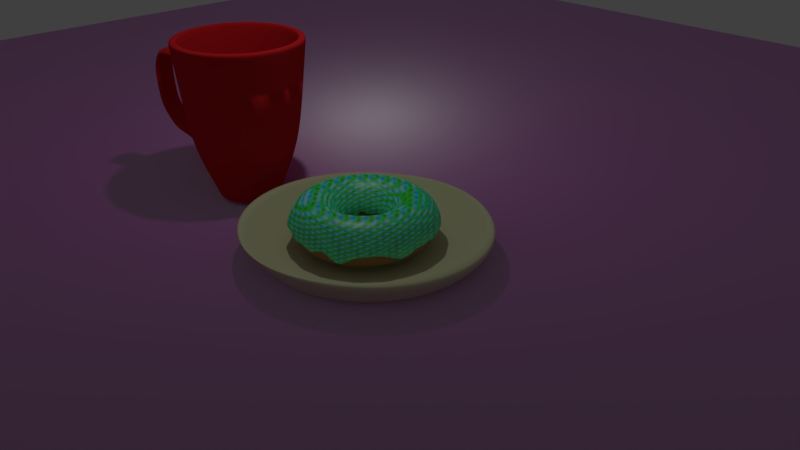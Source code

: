 # Source: untitled5.blend  (saved by Blender 2.79.0; exported with 4.5.12 LTS)
import bpy
from mathutils import Matrix  # noqa: F401  (used for matrix-valued properties, if any)

bpy.ops.wm.read_factory_settings(use_empty=True)
scene = bpy.context.scene
scene.name = 'Scene'

# ---- collections
col_collection_1 = bpy.data.collections.new('Collection 1'); scene.collection.children.link(col_collection_1)
col_collection_2 = bpy.data.collections.new('Collection 2'); scene.collection.children.link(col_collection_2)
col_collection_3 = bpy.data.collections.new('Collection 3'); scene.collection.children.link(col_collection_3)

# ---- images (referenced by path relative to the original .blend; pixels are not part of the script)
import os
ASSET_DIR = os.environ.get("B2B_ASSET_DIR", "")  # directory of the original .blend (textures are referenced by path, not embedded)
HERE = os.path.dirname(os.path.abspath(__file__))  # packed textures are extracted next to this script under _unpacked/

def load_image(name, relpath, width, height, colorspace="sRGB"):
    """Load a texture the original file referenced (path relative to the .blend, or extracted next to this script)."""
    p = next((c for c in (os.path.join(HERE, relpath), os.path.join(ASSET_DIR, relpath)) if relpath and os.path.exists(c)), "")
    if p:
        img = bpy.data.images.load(p, check_existing=True)
        img.name = name
    else:  # same state as the original file: an image datablock whose file is absent (Cycles renders it pink)
        img = bpy.data.images.new(name, width, height)
        img.source = "FILE"
        img.filepath = "//" + (relpath or name)
    img.colorspace_settings.name = colorspace
    return img
img_wood_015_basecolor_jpg = load_image('Wood_015_basecolor.jpg', 'Downloads/Wood_015_basecolor.jpg', 1024, 1024, 'sRGB')
img_wood_015_normal_jpg = load_image('Wood_015_normal.jpg', 'Pictures/Wood_015_normal.jpg', 1024, 1024, 'Non-Color')
img_wood_015_roughness_jpg = load_image('Wood_015_roughness.jpg', 'Downloads/Wood_015_roughness.jpg', 1024, 1024, 'Non-Color')

# ---- materials (node trees are filled in below, after node groups)
mat_material_002 = bpy.data.materials.new('Material.002')
mat_material_002.alpha_threshold = 0.0
mat_material_002.roughness = 0.5
mat_material_001 = bpy.data.materials.new('Material.001')
mat_material_001.alpha_threshold = 0.0
mat_material_001.roughness = 0.5
mat_material_003 = bpy.data.materials.new('Material.003')
mat_material_003.alpha_threshold = 0.0
mat_material_003.roughness = 0.5
mat_material_007 = bpy.data.materials.new('Material.007')
mat_material_007.alpha_threshold = 0.0
mat_material_007.roughness = 0.5
mat_material = bpy.data.materials.new('Material')
mat_material.alpha_threshold = 0.0
mat_material.roughness = 0.5

# ---- material node trees
mat_material_002.use_nodes = True; mat_material_002.node_tree.nodes.clear()
_N = mat_material_002.node_tree.nodes; _L = mat_material_002.node_tree.links
n0 = _N.new('ShaderNodeOutputMaterial'); n0.name = 'Material Output'; n0.location = (460, 306)
n1 = _N.new('ShaderNodeMixShader'); n1.name = 'Mix Shader'; n1.location = (240, 326)
n1.inputs[0].default_value = 0.1
n2 = _N.new('ShaderNodeBsdfDiffuse'); n2.name = 'Diffuse BSDF'; n2.location = (20, 397)
n2.inputs[1].default_value = 0.25
n3 = _N.new('ShaderNodeBsdfAnisotropic'); n3.name = 'Glossy BSDF'; n3.location = (25, 238)
n3.distribution = 'GGX'
n3.inputs[1].default_value = 0.4472
n4 = _N.new('ShaderNodeTexMagic'); n4.name = 'Magic Texture'; n4.location = (-228, 341)
n4.inputs[1].default_value = 10.8
n4.inputs[2].default_value = 0.5
_L.new(n2.outputs[0], n1.inputs[1])
_L.new(n1.outputs[0], n0.inputs[0])
_L.new(n3.outputs[0], n1.inputs[2])
_L.new(n4.outputs[0], n2.inputs[0])
n0.is_active_output = True
mat_material_001.use_nodes = True; mat_material_001.node_tree.nodes.clear()
_N = mat_material_001.node_tree.nodes; _L = mat_material_001.node_tree.links
n0 = _N.new('ShaderNodeBsdfDiffuse'); n0.name = 'Diffuse BSDF'; n0.location = (10, 300)
n0.inputs[0].default_value = (0.8864, 0.4678, 0.214, 1.0)
n0.inputs[1].default_value = 0.375
n1 = _N.new('ShaderNodeMixShader'); n1.name = 'Mix Shader'; n1.location = (267, 311)
n2 = _N.new('ShaderNodeOutputMaterial'); n2.name = 'Material Output'; n2.location = (467, 324)
n2.width = 159
_L.new(n0.outputs[0], n1.inputs[1])
_L.new(n1.outputs[0], n2.inputs[0])
n2.is_active_output = True
mat_material_003.use_nodes = True; mat_material_003.node_tree.nodes.clear()
_N = mat_material_003.node_tree.nodes; _L = mat_material_003.node_tree.links
n0 = _N.new('ShaderNodeBsdfDiffuse'); n0.name = 'Diffuse BSDF'; n0.location = (10, 300)
n0.inputs[0].default_value = (0.8, 0.02118, 0.02715, 1.0)
n0.inputs[1].default_value = 0.225
n1 = _N.new('ShaderNodeBsdfAnisotropic'); n1.name = 'Glossy BSDF'; n1.location = (10, 146)
n1.distribution = 'GGX'
n1.inputs[0].default_value = (0.0, 0.0, 0.0, 1.0)
n1.inputs[1].default_value = 0.5477
n2 = _N.new('ShaderNodeOutputMaterial'); n2.name = 'Material Output'; n2.location = (479, 230)
n3 = _N.new('ShaderNodeMixShader'); n3.name = 'Mix Shader'; n3.location = (259, 274)
n3.inputs[0].default_value = 0.1
_L.new(n0.outputs[0], n3.inputs[1])
_L.new(n3.outputs[0], n2.inputs[0])
_L.new(n1.outputs[0], n3.inputs[2])
n2.is_active_output = True
mat_material_007.use_nodes = True; mat_material_007.node_tree.nodes.clear()
_N = mat_material_007.node_tree.nodes; _L = mat_material_007.node_tree.links
n0 = _N.new('ShaderNodeOutputMaterial'); n0.name = 'Material Output'; n0.location = (466, 309)
n1 = _N.new('ShaderNodeMixShader'); n1.name = 'Mix Shader'; n1.location = (246, 323)
n2 = _N.new('ShaderNodeTexImage'); n2.name = 'Image Texture'; n2.location = (-449, 474)
n2.width = 140
n2.image = img_wood_015_basecolor_jpg
n3 = _N.new('ShaderNodeTexImage'); n3.name = 'Image Texture.001'; n3.location = (-451, 193)
n3.width = 140
n3.image = img_wood_015_normal_jpg
n4 = _N.new('ShaderNodeBsdfAnisotropic'); n4.name = 'Glossy BSDF'; n4.location = (11, 260)
n4.distribution = 'GGX'
n4.inputs[1].default_value = 0.4472
n5 = _N.new('ShaderNodeNormalMap'); n5.name = 'Normal Map'; n5.location = (-234, 268)
n6 = _N.new('ShaderNodeTexImage'); n6.name = 'Image Texture.002'; n6.location = (-184, 82)
n6.width = 140
n6.image = img_wood_015_roughness_jpg
n7 = _N.new('ShaderNodeBsdfDiffuse'); n7.name = 'Diffuse BSDF'; n7.location = (-1, 415)
_L.new(n7.outputs[0], n1.inputs[1])
_L.new(n1.outputs[0], n0.inputs[0])
_L.new(n4.outputs[0], n1.inputs[2])
_L.new(n2.outputs[0], n7.inputs[0])
_L.new(n5.outputs[0], n7.inputs[2])
_L.new(n3.outputs[0], n5.inputs[1])
_L.new(n5.outputs[0], n4.inputs[4])
_L.new(n6.outputs[0], n7.inputs[1])
n0.is_active_output = True
mat_material.use_nodes = True; mat_material.node_tree.nodes.clear()
_N = mat_material.node_tree.nodes; _L = mat_material.node_tree.links
n0 = _N.new('ShaderNodeOutputMaterial'); n0.name = 'Material Output'; n0.location = (385, 300)
n1 = _N.new('ShaderNodeBsdfDiffuse'); n1.name = 'Diffuse BSDF'; n1.location = (10, 300)
n1.inputs[0].default_value = (0.7421, 0.7181, 0.4597, 1.0)
n1.inputs[1].default_value = 0.1833
n2 = _N.new('ShaderNodeMixShader'); n2.name = 'Mix Shader'; n2.location = (218, 222)
n2.inputs[0].default_value = 0.03636
n3 = _N.new('ShaderNodeBsdfAnisotropic'); n3.name = 'Glossy BSDF'; n3.location = (7, 150)
n3.distribution = 'GGX'
n3.inputs[0].default_value = (0.04499, 0.8, 0.01431, 1.0)
n3.inputs[1].default_value = 0.483
_L.new(n1.outputs[0], n2.inputs[1])
_L.new(n2.outputs[0], n0.inputs[0])
_L.new(n3.outputs[0], n2.inputs[2])
n0.is_active_output = True

# ---- world
world_world = bpy.data.worlds.new('World'); scene.world = world_world
world_world.color = (0.05088, 0.05088, 0.05088)
world_world.use_sun_shadow = False
world_world.sun_shadow_jitter_overblur = 0.0
world_world.cycles.sampling_method = 'MANUAL'

# ---- cameras
cam_camera = bpy.data.cameras.new('Camera')
cam_camera.clip_end = 100.0
cam_camera.lens = 35.0
cam_camera.sensor_width = 32.0
cam_camera.sensor_height = 18.0
cam_camera.ortho_scale = 7.314
cam_camera.dof.focus_distance = 0.0

# ---- lights
light_lamp = bpy.data.lights.new('Lamp', 'POINT')
light_lamp.transmission_factor = 0.0
light_lamp.cutoff_distance = 30.0
light_lamp.energy = 100.0
light_lamp.shadow_buffer_clip_start = 1.001
light_lamp.shadow_soft_size = 0.1
light_lamp.shadow_maximum_resolution = 0.006
light_lamp.use_absolute_resolution = True

# ---- meshes
me_torus_003 = bpy.data.meshes.new('Torus.003')
me_torus_003.from_pydata([(0.9046, 0.0001829, -0.01768), (0.877, 0.0002494, 0.05565), (0.7855, 0.0003497, 0.2378), (0.6386, 0.0003497, 0.2772), (0.4916, 0.0003497, 0.2378), (0.3628, 3.801e-05, 0.1277), (0.3389, 0.0002539, -0.02711), (0.8834, 0.1164, -0.06483), (0.8505, 0.1121, 0.1287), (0.7788, 0.1029, 0.2378), (0.6331, 0.08372, 0.2772), (0.4874, 0.06455, 0.2378), (0.3772, 0.04998, 0.08953), (0.3259, 0.04301, -0.09469), (0.8578, 0.23, -0.01645), (0.8417, 0.2258, 0.09197), (0.7587, 0.2037, 0.2378), (0.6168, 0.1657, 0.2772), (0.4749, 0.1276, 0.2378), (0.357, 0.0958, 0.0641), (0.3255, 0.08749, -0.0208), (0.832, 0.3448, -0.07536), (0.8108, 0.3362, 0.1057), (0.7257, 0.301, 0.2378), (0.5899, 0.2448, 0.2772), (0.4542, 0.1886, 0.2378), (0.3404, 0.1412, 0.0437), (0.3108, 0.129, -0.08138), (0.7637, 0.441, -0.003206), (0.7546, 0.4359, 0.1324), (0.6802, 0.3932, 0.2378), (0.553, 0.3197, 0.2772), (0.4257, 0.2463, 0.2378), (0.3303, 0.1911, 0.06097), (0.2896, 0.1675, -0.09262), (0.7067, 0.5424, -0.0849), (0.6892, 0.5291, 0.08364), (0.6231, 0.4786, 0.2378), (0.5066, 0.3892, 0.2772), (0.39, 0.2998, 0.2378), (0.2879, 0.221, 0.06811), (0.2666, 0.2048, -0.02006), (0.6429, 0.6433, -0.06568), (0.618, 0.6184, 0.1032), (0.5554, 0.5559, 0.2378), (0.4515, 0.452, 0.2772), (0.3476, 0.3481, 0.2378), (0.2659, 0.2663, 0.04813), (0.2348, 0.235, -0.06451), (0.5388, 0.7023, -0.04067), (0.5416, 0.7064, 0.08157), (0.4781, 0.6237, 0.2378), (0.3887, 0.5071, 0.2772), (0.2992, 0.3906, 0.2378), (0.2309, 0.3014, 0.1231), (0.2019, 0.2634, -0.07135), (0.4419, 0.7655, -0.04677), (0.4399, 0.7625, 0.1098), (0.3926, 0.6808, 0.2378), (0.3192, 0.5535, 0.2772), (0.2457, 0.4263, 0.2378), (0.183, 0.3172, 0.07751), (0.1653, 0.2865, -0.06077), (0.342, 0.8259, -0.05688), (0.3244, 0.7834, 0.1223), (0.3005, 0.7262, 0.2378), (0.2442, 0.5905, 0.2772), (0.188, 0.4548, 0.2378), (0.1431, 0.3461, 0.1001), (0.1307, 0.3163, -0.03884), (0.2394, 0.8943, -0.05844), (0.2222, 0.8297, 0.07108), (0.2031, 0.7593, 0.2378), (0.1651, 0.6173, 0.2772), (0.1271, 0.4754, 0.2378), (0.09776, 0.3657, 0.1152), (0.08784, 0.3287, -0.09395), (0.1155, 0.8774, -0.06666), (0.1102, 0.8376, 0.1192), (0.1023, 0.7793, 0.2378), (0.08317, 0.6336, 0.2772), (0.064, 0.488, 0.2378), (0.04761, 0.362, 0.1179), (0.04373, 0.3333, -0.0754), (-0.0001512, 0.9182, -0.03479), (-7.492e-06, 0.8393, 0.1303), (-0.0002019, 0.786, 0.2378), (-0.0002019, 0.6391, 0.2772), (-0.0002019, 0.4922, 0.2378), (-7.466e-08, 0.3602, 0.06572), (-7.68e-05, 0.3316, -0.0153), (-0.1162, 0.8822, -0.04933), (-0.1098, 0.8337, 0.09824), (-0.1028, 0.7793, 0.2378), (-0.08358, 0.6336, 0.2772), (-0.0644, 0.488, 0.2378), (-0.04928, 0.3735, 0.1008), (-0.04425, 0.3353, -0.06757), (-0.2378, 0.8872, -0.04752), (-0.2194, 0.8187, 0.07338), (-0.2035, 0.7593, 0.2378), (-0.1655, 0.6173, 0.2772), (-0.1275, 0.4754, 0.2378), (-0.09475, 0.3535, 0.1052), (-0.08712, 0.3249, -0.03787), (-0.337, 0.8135, -0.04964), (-0.3391, 0.8185, 0.09888), (-0.3009, 0.7262, 0.2378), (-0.2446, 0.5905, 0.2772), (-0.1884, 0.4548, 0.2378), (-0.1408, 0.3398, 0.0722), (-0.129, 0.3113, -0.0495), (-0.4605, 0.7976, -0.03617), (-0.42, 0.7274, 0.1046), (-0.393, 0.6808, 0.2378), (-0.3196, 0.5535, 0.2772), (-0.2461, 0.4263, 0.2378), (-0.1824, 0.3158, 0.07849), (-0.1643, 0.2846, -0.05542), (-0.5511, 0.7182, -0.04796), (-0.52, 0.6777, 0.1082), (-0.4785, 0.6237, 0.2378), (-0.3891, 0.5071, 0.2772), (-0.2996, 0.3906, 0.2378), (-0.2241, 0.2921, 0.06337), (-0.1998, 0.2604, -0.04655), (-0.6194, 0.6194, -0.0168), (-0.6163, 0.6164, 0.1166), (-0.5558, 0.5559, 0.2378), (-0.4519, 0.452, 0.2772), (-0.348, 0.3481, 0.2378), (-0.2553, 0.2553, 0.1084), (-0.2336, 0.2337, -0.05461), (-0.7207, 0.5532, -0.02337), (-0.6828, 0.524, 0.1039), (-0.6235, 0.4786, 0.2378), (-0.507, 0.3892, 0.2772), (-0.3904, 0.2998, 0.2378), (-0.297, 0.228, 0.1265), (-0.2584, 0.1983, -0.014), (-0.7663, 0.4425, -0.05063), (-0.7307, 0.4219, 0.07192), (-0.6806, 0.3932, 0.2378), (-0.5534, 0.3197, 0.2772), (-0.4262, 0.2463, 0.2378), (-0.32, 0.1848, 0.08155), (-0.2931, 0.1694, -0.02164), (-0.8245, 0.3416, -0.0466), (-0.7903, 0.3274, 0.09924), (-0.7261, 0.301, 0.2378), (-0.5903, 0.2448, 0.2772), (-0.4546, 0.1886, 0.2378), (-0.3472, 0.144, 0.08103), (-0.3102, 0.1286, -0.08584), (-0.8689, 0.233, -0.04866), (-0.8561, 0.2296, 0.1225), (-0.7591, 0.2037, 0.2378), (-0.6172, 0.1657, 0.2772), (-0.4753, 0.1276, 0.2378), (-0.3497, 0.09372, 0.07503), (-0.3286, 0.08828, -0.06455), (-0.8819, 0.1162, -0.04458), (-0.8656, 0.1142, 0.08243), (-0.7792, 0.1029, 0.2378), (-0.6335, 0.08372, 0.2772), (-0.4878, 0.06455, 0.2378), (-0.3742, 0.0495, 0.09069), (-0.3364, 0.04452, -0.08505), (-0.8847, 6.331e-05, -0.06755), (-0.842, 2.998e-05, 0.116), (-0.7859, 0.0003498, 0.2378), (-0.639, 0.0003498, 0.2772), (-0.492, 0.0003498, 0.2378), (-0.3661, 8.595e-05, 0.1189), (-0.3308, 0.0001205, -0.08033), (-0.896, -0.1178, -0.02746), (-0.8758, -0.115, 0.07127), (-0.7792, -0.1022, 0.2378), (-0.6335, -0.08303, 0.2772), (-0.4878, -0.06385, 0.2378), (-0.3581, -0.04713, 0.07086), (-0.3322, -0.04353, -0.09323), (-0.8624, -0.2309, -0.01818), (-0.8154, -0.2184, 0.09514), (-0.7591, -0.203, 0.2378), (-0.6172, -0.165, 0.2772), (-0.4753, -0.1269, 0.2378), (-0.3484, -0.09336, 0.1303), (-0.3255, -0.08697, -0.04578), (-0.8573, -0.3547, -0.02008), (-0.8064, -0.3337, 0.09074), (-0.7261, -0.3003, 0.2378), (-0.5903, -0.2441, 0.2772), (-0.4546, -0.1879, 0.2378), (-0.3332, -0.138, 0.05549), (-0.3016, -0.1249, -0.05954), (-0.8005, -0.4618, -0.032), (-0.7411, -0.4277, 0.1159), (-0.6806, -0.3925, 0.2378), (-0.5534, -0.319, 0.2772), (-0.4262, -0.2456, 0.2378), (-0.3173, -0.1831, 0.09325), (-0.2861, -0.165, -0.06019), (-0.698, -0.5356, -0.06311), (-0.6751, -0.5179, 0.0555), (-0.6235, -0.4779, 0.2378), (-0.507, -0.3885, 0.2772), (-0.3904, -0.2991, 0.2378), (-0.293, -0.2246, 0.04304), (-0.2632, -0.2018, -0.1033), (-0.6269, -0.6268, -0.04832), (-0.6208, -0.6204, 0.04962), (-0.5558, -0.5552, 0.2378), (-0.4519, -0.4513, 0.2772), (-0.348, -0.3474, 0.2378), (-0.2582, -0.2581, 0.05719), (-0.2348, -0.2345, -0.007249), (-0.5628, -0.7329, -0.06517), (-0.5357, -0.6977, 0.1283), (-0.4785, -0.623, 0.2378), (-0.3891, -0.5064, 0.2772), (-0.2996, -0.3899, 0.2378), (-0.2323, -0.3021, 0.1057), (-0.1998, -0.2602, -0.09289), (-0.4464, -0.7729, -0.02565), (-0.4257, -0.7371, 0.1137), (-0.393, -0.6801, 0.2378), (-0.3196, -0.5528, 0.2772), (-0.2461, -0.4256, 0.2378), (-0.1846, -0.3195, 0.07298), (-0.1645, -0.2848, -0.04379), (-0.344, -0.8301, -0.03077), (-0.3229, -0.7794, 0.09405), (-0.3009, -0.7255, 0.2378), (-0.2446, -0.5898, 0.2772), (-0.1884, -0.4541, 0.2378), (-0.1454, -0.3504, 0.04447), (-0.1279, -0.3083, -0.04613), (-0.2289, -0.8541, -0.09987), (-0.2169, -0.8095, 0.1124), (-0.2035, -0.7586, 0.2378), (-0.1655, -0.6166, 0.2772), (-0.1275, -0.4747, 0.2378), (-0.09905, -0.3687, 0.09348), (-0.08611, -0.3209, -0.1008), (-0.1147, -0.8714, -0.03303), (-0.1099, -0.8347, 0.1123), (-0.1028, -0.7786, 0.2378), (-0.08358, -0.6329, 0.2772), (-0.0644, -0.4873, 0.2378), (-0.04738, -0.3596, 0.1301), (-0.04385, -0.3321, -0.07368), (-2.512e-06, -0.8748, -0.06632), (-0.0001401, -0.8758, 0.04935), (-0.0002019, -0.7853, 0.2378), (-0.0002019, -0.6384, 0.2772), (-0.0002019, -0.4915, 0.2378), (-1.502e-05, -0.3619, 0.03217), (-5.449e-05, -0.329, -0.06649), (0.116, -0.8815, -0.09771), (0.1104, -0.8386, 0.09174), (0.1023, -0.7786, 0.2378), (0.08317, -0.6329, 0.2772), (0.064, -0.4873, 0.2378), (0.04944, -0.3765, 0.02345), (0.04319, -0.3285, -0.03638), (0.2287, -0.8534, -0.01059), (0.2225, -0.8305, 0.01646), (0.2031, -0.7586, 0.2378), (0.1651, -0.6166, 0.2772), (0.1271, -0.4747, 0.2378), (0.09588, -0.358, 0.04153), (0.08641, -0.3227, -0.02998), (0.3544, -0.8557, -0.0615), (0.323, -0.7797, 0.1062), (0.3005, -0.7255, 0.2378), (0.2442, -0.5898, 0.2772), (0.188, -0.4541, 0.2378), (0.1441, -0.348, 0.04652), (0.1248, -0.3014, -0.08698), (0.4661, -0.8073, -0.1553), (0.4341, -0.7519, 0.01946), (0.3926, -0.6801, 0.2378), (0.3192, -0.5528, 0.2772), (0.2457, -0.4256, 0.2378), (0.1851, -0.3206, 0.1093), (0.1709, -0.296, -0.06615), (0.5484, -0.7147, -0.08267), (0.5283, -0.6884, 0.07362), (0.4781, -0.623, 0.2378), (0.3887, -0.5064, 0.2772), (0.2992, -0.3899, 0.2378), (0.2326, -0.303, 0.08557), (0.2013, -0.2623, -0.1146), (0.6533, -0.6532, -0.02616), (0.6069, -0.6069, 0.09454), (0.5554, -0.5552, 0.2378), (0.4515, -0.4513, 0.2772), (0.3476, -0.3474, 0.2378), (0.2586, -0.2586, 0.1348), (0.2297, -0.2297, -0.0275), (0.7159, -0.5492, -0.03018), (0.6913, -0.5303, 0.03362), (0.6231, -0.4779, 0.2378), (0.5066, -0.3885, 0.2772), (0.39, -0.2991, 0.2378), (0.2949, -0.2262, 0.08023), (0.26, -0.1994, -0.009868), (0.7915, -0.4568, -0.01771), (0.7652, -0.4416, 0.1206), (0.6802, -0.3925, 0.2378), (0.553, -0.319, 0.2772), (0.4257, -0.2456, 0.2378), (0.3182, -0.1836, 0.09689), (0.2804, -0.1619, -0.01778), (0.8129, -0.3367, -0.06851), (0.7779, -0.3222, 0.03512), (0.7257, -0.3003, 0.2378), (0.5899, -0.2441, 0.2772), (0.4542, -0.1879, 0.2378), (0.3393, -0.1405, 0.07664), (0.3154, -0.1304, -0.05189), (0.8825, -0.2363, -0.113), (0.8498, -0.2275, 0.09591), (0.7587, -0.203, 0.2378), (0.6168, -0.165, 0.2772), (0.4749, -0.1269, 0.2378), (0.357, -0.09553, 0.04577), (0.3255, -0.08702, -0.06013), (0.8943, -0.1176, -0.1025), (0.8461, -0.1113, 0.1009), (0.7788, -0.1022, 0.2378), (0.6331, -0.08303, 0.2772), (0.4874, -0.06385, 0.2378), (0.3722, -0.04879, 0.09629), (0.3339, -0.04375, -0.0763)], [], [(0, 7, 8, 1), (1, 8, 9, 2), (2, 9, 10, 3), (3, 10, 11, 4), (4, 11, 12, 5), (5, 12, 13, 6), (7, 14, 15, 8), (8, 15, 16, 9), (9, 16, 17, 10), (10, 17, 18, 11), (11, 18, 19, 12), (12, 19, 20, 13), (14, 21, 22, 15), (15, 22, 23, 16), (16, 23, 24, 17), (17, 24, 25, 18), (18, 25, 26, 19), (19, 26, 27, 20), (21, 28, 29, 22), (22, 29, 30, 23), (23, 30, 31, 24), (24, 31, 32, 25), (25, 32, 33, 26), (26, 33, 34, 27), (28, 35, 36, 29), (29, 36, 37, 30), (30, 37, 38, 31), (31, 38, 39, 32), (32, 39, 40, 33), (33, 40, 41, 34), (35, 42, 43, 36), (36, 43, 44, 37), (37, 44, 45, 38), (38, 45, 46, 39), (39, 46, 47, 40), (40, 47, 48, 41), (42, 49, 50, 43), (43, 50, 51, 44), (44, 51, 52, 45), (45, 52, 53, 46), (46, 53, 54, 47), (47, 54, 55, 48), (49, 56, 57, 50), (50, 57, 58, 51), (51, 58, 59, 52), (52, 59, 60, 53), (53, 60, 61, 54), (54, 61, 62, 55), (56, 63, 64, 57), (57, 64, 65, 58), (58, 65, 66, 59), (59, 66, 67, 60), (60, 67, 68, 61), (61, 68, 69, 62), (63, 70, 71, 64), (64, 71, 72, 65), (65, 72, 73, 66), (66, 73, 74, 67), (67, 74, 75, 68), (68, 75, 76, 69), (70, 77, 78, 71), (71, 78, 79, 72), (72, 79, 80, 73), (73, 80, 81, 74), (74, 81, 82, 75), (75, 82, 83, 76), (77, 84, 85, 78), (78, 85, 86, 79), (79, 86, 87, 80), (80, 87, 88, 81), (81, 88, 89, 82), (82, 89, 90, 83), (84, 91, 92, 85), (85, 92, 93, 86), (86, 93, 94, 87), (87, 94, 95, 88), (88, 95, 96, 89), (89, 96, 97, 90), (91, 98, 99, 92), (92, 99, 100, 93), (93, 100, 101, 94), (94, 101, 102, 95), (95, 102, 103, 96), (96, 103, 104, 97), (98, 105, 106, 99), (99, 106, 107, 100), (100, 107, 108, 101), (101, 108, 109, 102), (102, 109, 110, 103), (103, 110, 111, 104), (105, 112, 113, 106), (106, 113, 114, 107), (107, 114, 115, 108), (108, 115, 116, 109), (109, 116, 117, 110), (110, 117, 118, 111), (112, 119, 120, 113), (113, 120, 121, 114), (114, 121, 122, 115), (115, 122, 123, 116), (116, 123, 124, 117), (117, 124, 125, 118), (119, 126, 127, 120), (120, 127, 128, 121), (121, 128, 129, 122), (122, 129, 130, 123), (123, 130, 131, 124), (124, 131, 132, 125), (126, 133, 134, 127), (127, 134, 135, 128), (128, 135, 136, 129), (129, 136, 137, 130), (130, 137, 138, 131), (131, 138, 139, 132), (133, 140, 141, 134), (134, 141, 142, 135), (135, 142, 143, 136), (136, 143, 144, 137), (137, 144, 145, 138), (138, 145, 146, 139), (140, 147, 148, 141), (141, 148, 149, 142), (142, 149, 150, 143), (143, 150, 151, 144), (144, 151, 152, 145), (145, 152, 153, 146), (147, 154, 155, 148), (148, 155, 156, 149), (149, 156, 157, 150), (150, 157, 158, 151), (151, 158, 159, 152), (152, 159, 160, 153), (154, 161, 162, 155), (155, 162, 163, 156), (156, 163, 164, 157), (157, 164, 165, 158), (158, 165, 166, 159), (159, 166, 167, 160), (161, 168, 169, 162), (162, 169, 170, 163), (163, 170, 171, 164), (164, 171, 172, 165), (165, 172, 173, 166), (166, 173, 174, 167), (168, 175, 176, 169), (169, 176, 177, 170), (170, 177, 178, 171), (171, 178, 179, 172), (172, 179, 180, 173), (173, 180, 181, 174), (175, 182, 183, 176), (176, 183, 184, 177), (177, 184, 185, 178), (178, 185, 186, 179), (179, 186, 187, 180), (180, 187, 188, 181), (182, 189, 190, 183), (183, 190, 191, 184), (184, 191, 192, 185), (185, 192, 193, 186), (186, 193, 194, 187), (187, 194, 195, 188), (189, 196, 197, 190), (190, 197, 198, 191), (191, 198, 199, 192), (192, 199, 200, 193), (193, 200, 201, 194), (194, 201, 202, 195), (196, 203, 204, 197), (197, 204, 205, 198), (198, 205, 206, 199), (199, 206, 207, 200), (200, 207, 208, 201), (201, 208, 209, 202), (203, 210, 211, 204), (204, 211, 212, 205), (205, 212, 213, 206), (206, 213, 214, 207), (207, 214, 215, 208), (208, 215, 216, 209), (210, 217, 218, 211), (211, 218, 219, 212), (212, 219, 220, 213), (213, 220, 221, 214), (214, 221, 222, 215), (215, 222, 223, 216), (217, 224, 225, 218), (218, 225, 226, 219), (219, 226, 227, 220), (220, 227, 228, 221), (221, 228, 229, 222), (222, 229, 230, 223), (224, 231, 232, 225), (225, 232, 233, 226), (226, 233, 234, 227), (227, 234, 235, 228), (228, 235, 236, 229), (229, 236, 237, 230), (231, 238, 239, 232), (232, 239, 240, 233), (233, 240, 241, 234), (234, 241, 242, 235), (235, 242, 243, 236), (236, 243, 244, 237), (238, 245, 246, 239), (239, 246, 247, 240), (240, 247, 248, 241), (241, 248, 249, 242), (242, 249, 250, 243), (243, 250, 251, 244), (245, 252, 253, 246), (246, 253, 254, 247), (247, 254, 255, 248), (248, 255, 256, 249), (249, 256, 257, 250), (250, 257, 258, 251), (252, 259, 260, 253), (253, 260, 261, 254), (254, 261, 262, 255), (255, 262, 263, 256), (256, 263, 264, 257), (257, 264, 265, 258), (259, 266, 267, 260), (260, 267, 268, 261), (261, 268, 269, 262), (262, 269, 270, 263), (263, 270, 271, 264), (264, 271, 272, 265), (266, 273, 274, 267), (267, 274, 275, 268), (268, 275, 276, 269), (269, 276, 277, 270), (270, 277, 278, 271), (271, 278, 279, 272), (273, 280, 281, 274), (274, 281, 282, 275), (275, 282, 283, 276), (276, 283, 284, 277), (277, 284, 285, 278), (278, 285, 286, 279), (280, 287, 288, 281), (281, 288, 289, 282), (282, 289, 290, 283), (283, 290, 291, 284), (284, 291, 292, 285), (285, 292, 293, 286), (287, 294, 295, 288), (288, 295, 296, 289), (289, 296, 297, 290), (290, 297, 298, 291), (291, 298, 299, 292), (292, 299, 300, 293), (294, 301, 302, 295), (295, 302, 303, 296), (296, 303, 304, 297), (297, 304, 305, 298), (298, 305, 306, 299), (299, 306, 307, 300), (301, 308, 309, 302), (302, 309, 310, 303), (303, 310, 311, 304), (304, 311, 312, 305), (305, 312, 313, 306), (306, 313, 314, 307), (308, 315, 316, 309), (309, 316, 317, 310), (310, 317, 318, 311), (311, 318, 319, 312), (312, 319, 320, 313), (313, 320, 321, 314), (315, 322, 323, 316), (316, 323, 324, 317), (317, 324, 325, 318), (318, 325, 326, 319), (319, 326, 327, 320), (320, 327, 328, 321), (322, 329, 330, 323), (323, 330, 331, 324), (324, 331, 332, 325), (325, 332, 333, 326), (326, 333, 334, 327), (327, 334, 335, 328), (329, 0, 1, 330), (330, 1, 2, 331), (331, 2, 3, 332), (332, 3, 4, 333), (333, 4, 5, 334), (334, 5, 6, 335)])
me_torus_003.polygons.foreach_set('use_smooth', [True] * 288)
me_torus_003.materials.append(mat_material_002)
me_torus_003.use_remesh_preserve_volume = False
me_torus_003.use_remesh_preserve_attributes = False
me_torus_003.use_mirror_vertex_groups = False
me_torus_003.update()
me_torus_001 = bpy.data.meshes.new('Torus.001')
me_torus_001.from_pydata([(0.9165, 0.0, 0.0), (0.8778, 0.0, 0.1444), (0.7721, 0.0, 0.2501), (0.6277, 0.0, 0.2888), (0.4834, 0.0, 0.2501), (0.3777, 0.0, 0.1444), (0.339, 0.0, 3.536e-17), (0.3777, 0.0, -0.1444), (0.4834, 0.0, -0.2501), (0.6277, 0.0, -0.2888), (0.7721, 0.0, -0.2501), (0.8778, 0.0, -0.1444), (0.9087, 0.1196, 0.0), (0.8703, 0.1146, 0.1444), (0.7655, 0.1008, 0.2501), (0.6224, 0.08194, 0.2888), (0.4792, 0.06309, 0.2501), (0.3744, 0.0493, 0.1444), (0.3361, 0.04425, 3.536e-17), (0.3744, 0.0493, -0.1444), (0.4792, 0.06309, -0.2501), (0.6224, 0.08194, -0.2888), (0.7655, 0.1008, -0.2501), (0.8703, 0.1146, -0.1444), (0.8853, 0.2372, 0.0), (0.8479, 0.2272, 0.1444), (0.7458, 0.1998, 0.2501), (0.6064, 0.1625, 0.2888), (0.4669, 0.1251, 0.2501), (0.3648, 0.09775, 0.1444), (0.3274, 0.08773, 3.536e-17), (0.3648, 0.09775, -0.1444), (0.4669, 0.1251, -0.2501), (0.6064, 0.1625, -0.2888), (0.7458, 0.1998, -0.2501), (0.8479, 0.2272, -0.1444), (0.8467, 0.3507, 0.0), (0.811, 0.3359, 0.1444), (0.7134, 0.2955, 0.2501), (0.58, 0.2402, 0.2888), (0.4466, 0.185, 0.2501), (0.3489, 0.1445, 0.1444), (0.3132, 0.1297, 3.536e-17), (0.3489, 0.1445, -0.1444), (0.4466, 0.185, -0.2501), (0.58, 0.2402, -0.2888), (0.7134, 0.2955, -0.2501), (0.811, 0.3359, -0.1444), (0.7937, 0.4583, 0.0), (0.7602, 0.4389, 0.1444), (0.6687, 0.3861, 0.2501), (0.5436, 0.3139, 0.2888), (0.4186, 0.2417, 0.2501), (0.3271, 0.1888, 0.1444), (0.2936, 0.1695, 3.536e-17), (0.3271, 0.1888, -0.1444), (0.4186, 0.2417, -0.2501), (0.5436, 0.3139, -0.2888), (0.6687, 0.3861, -0.2501), (0.7602, 0.4389, -0.1444), (0.7271, 0.5579, 0.0), (0.6964, 0.5344, 0.1444), (0.6126, 0.47, 0.2501), (0.498, 0.3821, 0.2888), (0.3835, 0.2943, 0.2501), (0.2996, 0.2299, 0.1444), (0.2689, 0.2064, 3.536e-17), (0.2996, 0.2299, -0.1444), (0.3835, 0.2943, -0.2501), (0.498, 0.3821, -0.2888), (0.6126, 0.47, -0.2501), (0.6964, 0.5344, -0.1444), (0.6481, 0.6481, 0.0), (0.6207, 0.6207, 0.1444), (0.546, 0.546, 0.2501), (0.4439, 0.4439, 0.2888), (0.3418, 0.3418, 0.2501), (0.2671, 0.2671, 0.1444), (0.2397, 0.2397, 3.536e-17), (0.2671, 0.2671, -0.1444), (0.3418, 0.3418, -0.2501), (0.4439, 0.4439, -0.2888), (0.546, 0.546, -0.2501), (0.6207, 0.6207, -0.1444), (0.5579, 0.7271, 0.0), (0.5344, 0.6964, 0.1444), (0.47, 0.6126, 0.2501), (0.3821, 0.498, 0.2888), (0.2943, 0.3835, 0.2501), (0.2299, 0.2996, 0.1444), (0.2064, 0.2689, 3.536e-17), (0.2299, 0.2996, -0.1444), (0.2943, 0.3835, -0.2501), (0.3821, 0.498, -0.2888), (0.47, 0.6126, -0.2501), (0.5344, 0.6964, -0.1444), (0.4583, 0.7937, 0.0), (0.4389, 0.7602, 0.1444), (0.3861, 0.6687, 0.2501), (0.3139, 0.5436, 0.2888), (0.2417, 0.4186, 0.2501), (0.1888, 0.3271, 0.1444), (0.1695, 0.2936, 3.536e-17), (0.1888, 0.3271, -0.1444), (0.2417, 0.4186, -0.2501), (0.3139, 0.5436, -0.2888), (0.3861, 0.6687, -0.2501), (0.4389, 0.7602, -0.1444), (0.3507, 0.8467, 0.0), (0.3359, 0.811, 0.1444), (0.2955, 0.7134, 0.2501), (0.2402, 0.58, 0.2888), (0.185, 0.4466, 0.2501), (0.1445, 0.3489, 0.1444), (0.1297, 0.3132, 3.536e-17), (0.1445, 0.3489, -0.1444), (0.185, 0.4466, -0.2501), (0.2402, 0.58, -0.2888), (0.2955, 0.7134, -0.2501), (0.3359, 0.811, -0.1444), (0.2372, 0.8853, 0.0), (0.2272, 0.8479, 0.1444), (0.1998, 0.7458, 0.2501), (0.1625, 0.6064, 0.2888), (0.1251, 0.4669, 0.2501), (0.09775, 0.3648, 0.1444), (0.08773, 0.3274, 3.536e-17), (0.09775, 0.3648, -0.1444), (0.1251, 0.4669, -0.2501), (0.1625, 0.6064, -0.2888), (0.1998, 0.7458, -0.2501), (0.2272, 0.8479, -0.1444), (0.1196, 0.9087, 0.0), (0.1146, 0.8703, 0.1444), (0.1008, 0.7655, 0.2501), (0.08194, 0.6224, 0.2888), (0.06309, 0.4792, 0.2501), (0.0493, 0.3744, 0.1444), (0.04425, 0.3361, 3.536e-17), (0.0493, 0.3744, -0.1444), (0.06309, 0.4792, -0.2501), (0.08194, 0.6224, -0.2888), (0.1008, 0.7655, -0.2501), (0.1146, 0.8703, -0.1444), (6.919e-08, 0.9165, 0.0), (6.627e-08, 0.8778, 0.1444), (5.829e-08, 0.7721, 0.2501), (4.739e-08, 0.6277, 0.2888), (3.649e-08, 0.4834, 0.2501), (2.851e-08, 0.3777, 0.1444), (2.559e-08, 0.339, 3.536e-17), (2.851e-08, 0.3777, -0.1444), (3.649e-08, 0.4834, -0.2501), (4.739e-08, 0.6277, -0.2888), (5.829e-08, 0.7721, -0.2501), (6.627e-08, 0.8778, -0.1444), (-0.1196, 0.9087, 0.0), (-0.1146, 0.8703, 0.1444), (-0.1008, 0.7655, 0.2501), (-0.08194, 0.6224, 0.2888), (-0.06309, 0.4792, 0.2501), (-0.0493, 0.3744, 0.1444), (-0.04425, 0.3361, 3.536e-17), (-0.0493, 0.3744, -0.1444), (-0.06309, 0.4792, -0.2501), (-0.08194, 0.6224, -0.2888), (-0.1008, 0.7655, -0.2501), (-0.1146, 0.8703, -0.1444), (-0.2372, 0.8853, 0.0), (-0.2272, 0.8479, 0.1444), (-0.1998, 0.7458, 0.2501), (-0.1625, 0.6064, 0.2888), (-0.1251, 0.4669, 0.2501), (-0.09775, 0.3648, 0.1444), (-0.08773, 0.3274, 3.536e-17), (-0.09775, 0.3648, -0.1444), (-0.1251, 0.4669, -0.2501), (-0.1625, 0.6064, -0.2888), (-0.1998, 0.7458, -0.2501), (-0.2272, 0.8479, -0.1444), (-0.3507, 0.8467, 0.0), (-0.3359, 0.811, 0.1444), (-0.2955, 0.7134, 0.2501), (-0.2402, 0.58, 0.2888), (-0.185, 0.4466, 0.2501), (-0.1445, 0.3489, 0.1444), (-0.1297, 0.3132, 3.536e-17), (-0.1445, 0.3489, -0.1444), (-0.185, 0.4466, -0.2501), (-0.2402, 0.58, -0.2888), (-0.2955, 0.7134, -0.2501), (-0.3359, 0.811, -0.1444), (-0.4583, 0.7937, 0.0), (-0.4389, 0.7602, 0.1444), (-0.3861, 0.6687, 0.2501), (-0.3139, 0.5436, 0.2888), (-0.2417, 0.4186, 0.2501), (-0.1888, 0.3271, 0.1444), (-0.1695, 0.2936, 3.536e-17), (-0.1888, 0.3271, -0.1444), (-0.2417, 0.4186, -0.2501), (-0.3139, 0.5436, -0.2888), (-0.3861, 0.6687, -0.2501), (-0.4389, 0.7602, -0.1444), (-0.5579, 0.7271, 0.0), (-0.5344, 0.6964, 0.1444), (-0.47, 0.6126, 0.2501), (-0.3821, 0.498, 0.2888), (-0.2943, 0.3835, 0.2501), (-0.2299, 0.2996, 0.1444), (-0.2064, 0.2689, 3.536e-17), (-0.2299, 0.2996, -0.1444), (-0.2943, 0.3835, -0.2501), (-0.3821, 0.498, -0.2888), (-0.47, 0.6126, -0.2501), (-0.5344, 0.6964, -0.1444), (-0.6481, 0.6481, 0.0), (-0.6207, 0.6207, 0.1444), (-0.546, 0.546, 0.2501), (-0.4439, 0.4439, 0.2888), (-0.3418, 0.3418, 0.2501), (-0.2671, 0.2671, 0.1444), (-0.2397, 0.2397, 3.536e-17), (-0.2671, 0.2671, -0.1444), (-0.3418, 0.3418, -0.2501), (-0.4439, 0.4439, -0.2888), (-0.546, 0.546, -0.2501), (-0.6207, 0.6207, -0.1444), (-0.7271, 0.5579, 0.0), (-0.6964, 0.5344, 0.1444), (-0.6126, 0.47, 0.2501), (-0.498, 0.3821, 0.2888), (-0.3835, 0.2943, 0.2501), (-0.2996, 0.2299, 0.1444), (-0.2689, 0.2064, 3.536e-17), (-0.2996, 0.2299, -0.1444), (-0.3835, 0.2943, -0.2501), (-0.498, 0.3821, -0.2888), (-0.6126, 0.47, -0.2501), (-0.6964, 0.5344, -0.1444), (-0.7937, 0.4583, 0.0), (-0.7602, 0.4389, 0.1444), (-0.6687, 0.3861, 0.2501), (-0.5436, 0.3139, 0.2888), (-0.4186, 0.2417, 0.2501), (-0.3271, 0.1888, 0.1444), (-0.2936, 0.1695, 3.536e-17), (-0.3271, 0.1888, -0.1444), (-0.4186, 0.2417, -0.2501), (-0.5436, 0.3139, -0.2888), (-0.6687, 0.3861, -0.2501), (-0.7602, 0.4389, -0.1444), (-0.8467, 0.3507, 0.0), (-0.811, 0.3359, 0.1444), (-0.7134, 0.2955, 0.2501), (-0.58, 0.2402, 0.2888), (-0.4466, 0.185, 0.2501), (-0.3489, 0.1445, 0.1444), (-0.3132, 0.1297, 3.536e-17), (-0.3489, 0.1445, -0.1444), (-0.4466, 0.185, -0.2501), (-0.58, 0.2402, -0.2888), (-0.7134, 0.2955, -0.2501), (-0.811, 0.3359, -0.1444), (-0.8853, 0.2372, 0.0), (-0.8479, 0.2272, 0.1444), (-0.7458, 0.1998, 0.2501), (-0.6064, 0.1625, 0.2888), (-0.4669, 0.1251, 0.2501), (-0.3648, 0.09775, 0.1444), (-0.3274, 0.08773, 3.536e-17), (-0.3648, 0.09775, -0.1444), (-0.4669, 0.1251, -0.2501), (-0.6064, 0.1625, -0.2888), (-0.7458, 0.1998, -0.2501), (-0.8479, 0.2272, -0.1444), (-0.9087, 0.1196, 0.0), (-0.8703, 0.1146, 0.1444), (-0.7655, 0.1008, 0.2501), (-0.6224, 0.08194, 0.2888), (-0.4792, 0.06309, 0.2501), (-0.3744, 0.0493, 0.1444), (-0.3361, 0.04425, 3.536e-17), (-0.3744, 0.0493, -0.1444), (-0.4792, 0.06309, -0.2501), (-0.6224, 0.08194, -0.2888), (-0.7655, 0.1008, -0.2501), (-0.8703, 0.1146, -0.1444), (-0.9165, 8.012e-08, 0.0), (-0.8778, 7.674e-08, 0.1444), (-0.7721, 6.75e-08, 0.2501), (-0.6277, 5.488e-08, 0.2888), (-0.4834, 4.226e-08, 0.2501), (-0.3777, 3.302e-08, 0.1444), (-0.339, 2.963e-08, 3.536e-17), (-0.3777, 3.302e-08, -0.1444), (-0.4834, 4.226e-08, -0.2501), (-0.6277, 5.488e-08, -0.2888), (-0.7721, 6.75e-08, -0.2501), (-0.8778, 7.674e-08, -0.1444), (-0.9087, -0.1196, 0.0), (-0.8703, -0.1146, 0.1444), (-0.7655, -0.1008, 0.2501), (-0.6224, -0.08194, 0.2888), (-0.4792, -0.06309, 0.2501), (-0.3744, -0.0493, 0.1444), (-0.3361, -0.04425, 3.536e-17), (-0.3744, -0.0493, -0.1444), (-0.4792, -0.06309, -0.2501), (-0.6224, -0.08194, -0.2888), (-0.7655, -0.1008, -0.2501), (-0.8703, -0.1146, -0.1444), (-0.8853, -0.2372, 0.0), (-0.8479, -0.2272, 0.1444), (-0.7458, -0.1998, 0.2501), (-0.6064, -0.1625, 0.2888), (-0.4669, -0.1251, 0.2501), (-0.3648, -0.09775, 0.1444), (-0.3274, -0.08773, 3.536e-17), (-0.3648, -0.09775, -0.1444), (-0.4669, -0.1251, -0.2501), (-0.6064, -0.1625, -0.2888), (-0.7458, -0.1998, -0.2501), (-0.8479, -0.2272, -0.1444), (-0.8467, -0.3507, 0.0), (-0.811, -0.3359, 0.1444), (-0.7134, -0.2955, 0.2501), (-0.58, -0.2402, 0.2888), (-0.4466, -0.185, 0.2501), (-0.3489, -0.1445, 0.1444), (-0.3132, -0.1297, 3.536e-17), (-0.3489, -0.1445, -0.1444), (-0.4466, -0.185, -0.2501), (-0.58, -0.2402, -0.2888), (-0.7134, -0.2955, -0.2501), (-0.811, -0.3359, -0.1444), (-0.7937, -0.4583, 0.0), (-0.7602, -0.4389, 0.1444), (-0.6687, -0.3861, 0.2501), (-0.5436, -0.3139, 0.2888), (-0.4186, -0.2417, 0.2501), (-0.3271, -0.1888, 0.1444), (-0.2936, -0.1695, 3.536e-17), (-0.3271, -0.1888, -0.1444), (-0.4186, -0.2417, -0.2501), (-0.5436, -0.3139, -0.2888), (-0.6687, -0.3861, -0.2501), (-0.7602, -0.4389, -0.1444), (-0.7271, -0.5579, 0.0), (-0.6964, -0.5344, 0.1444), (-0.6126, -0.47, 0.2501), (-0.498, -0.3821, 0.2888), (-0.3835, -0.2943, 0.2501), (-0.2996, -0.2299, 0.1444), (-0.2689, -0.2064, 3.536e-17), (-0.2996, -0.2299, -0.1444), (-0.3835, -0.2943, -0.2501), (-0.498, -0.3821, -0.2888), (-0.6126, -0.47, -0.2501), (-0.6964, -0.5344, -0.1444), (-0.6481, -0.6481, 0.0), (-0.6207, -0.6207, 0.1444), (-0.546, -0.546, 0.2501), (-0.4439, -0.4439, 0.2888), (-0.3418, -0.3418, 0.2501), (-0.2671, -0.2671, 0.1444), (-0.2397, -0.2397, 3.536e-17), (-0.2671, -0.2671, -0.1444), (-0.3418, -0.3418, -0.2501), (-0.4439, -0.4439, -0.2888), (-0.546, -0.546, -0.2501), (-0.6207, -0.6207, -0.1444), (-0.5579, -0.7271, 0.0), (-0.5344, -0.6964, 0.1444), (-0.47, -0.6126, 0.2501), (-0.3821, -0.498, 0.2888), (-0.2943, -0.3835, 0.2501), (-0.2299, -0.2996, 0.1444), (-0.2064, -0.2689, 3.536e-17), (-0.2299, -0.2996, -0.1444), (-0.2943, -0.3835, -0.2501), (-0.3821, -0.498, -0.2888), (-0.47, -0.6126, -0.2501), (-0.5344, -0.6964, -0.1444), (-0.4583, -0.7937, 0.0), (-0.4389, -0.7602, 0.1444), (-0.3861, -0.6687, 0.2501), (-0.3139, -0.5436, 0.2888), (-0.2417, -0.4186, 0.2501), (-0.1888, -0.3271, 0.1444), (-0.1695, -0.2936, 3.536e-17), (-0.1888, -0.3271, -0.1444), (-0.2417, -0.4186, -0.2501), (-0.3139, -0.5436, -0.2888), (-0.3861, -0.6687, -0.2501), (-0.4389, -0.7602, -0.1444), (-0.3507, -0.8467, 0.0), (-0.3359, -0.811, 0.1444), (-0.2955, -0.7134, 0.2501), (-0.2402, -0.58, 0.2888), (-0.185, -0.4466, 0.2501), (-0.1445, -0.3489, 0.1444), (-0.1297, -0.3132, 3.536e-17), (-0.1445, -0.3489, -0.1444), (-0.185, -0.4466, -0.2501), (-0.2402, -0.58, -0.2888), (-0.2955, -0.7134, -0.2501), (-0.3359, -0.811, -0.1444), (-0.2372, -0.8853, 0.0), (-0.2272, -0.8479, 0.1444), (-0.1998, -0.7458, 0.2501), (-0.1625, -0.6064, 0.2888), (-0.1251, -0.4669, 0.2501), (-0.09775, -0.3648, 0.1444), (-0.08774, -0.3274, 3.536e-17), (-0.09775, -0.3648, -0.1444), (-0.1251, -0.4669, -0.2501), (-0.1625, -0.6064, -0.2888), (-0.1998, -0.7458, -0.2501), (-0.2272, -0.8479, -0.1444), (-0.1196, -0.9087, 0.0), (-0.1146, -0.8703, 0.1444), (-0.1008, -0.7655, 0.2501), (-0.08194, -0.6224, 0.2888), (-0.06309, -0.4792, 0.2501), (-0.0493, -0.3744, 0.1444), (-0.04425, -0.3361, 3.536e-17), (-0.0493, -0.3744, -0.1444), (-0.06309, -0.4792, -0.2501), (-0.08194, -0.6224, -0.2888), (-0.1008, -0.7655, -0.2501), (-0.1146, -0.8703, -0.1444), (6.919e-08, -0.9165, 0.0), (6.627e-08, -0.8778, 0.1444), (5.829e-08, -0.7721, 0.2501), (4.739e-08, -0.6277, 0.2888), (3.649e-08, -0.4834, 0.2501), (2.851e-08, -0.3777, 0.1444), (2.559e-08, -0.339, 3.536e-17), (2.851e-08, -0.3777, -0.1444), (3.649e-08, -0.4834, -0.2501), (4.739e-08, -0.6277, -0.2888), (5.829e-08, -0.7721, -0.2501), (6.627e-08, -0.8778, -0.1444), (0.1196, -0.9087, 0.0), (0.1146, -0.8703, 0.1444), (0.1008, -0.7655, 0.2501), (0.08194, -0.6224, 0.2888), (0.06309, -0.4792, 0.2501), (0.0493, -0.3744, 0.1444), (0.04425, -0.3361, 3.536e-17), (0.0493, -0.3744, -0.1444), (0.06309, -0.4792, -0.2501), (0.08194, -0.6224, -0.2888), (0.1008, -0.7655, -0.2501), (0.1146, -0.8703, -0.1444), (0.2372, -0.8853, 0.0), (0.2272, -0.8479, 0.1444), (0.1998, -0.7458, 0.2501), (0.1625, -0.6064, 0.2888), (0.1251, -0.4669, 0.2501), (0.09775, -0.3648, 0.1444), (0.08773, -0.3274, 3.536e-17), (0.09775, -0.3648, -0.1444), (0.1251, -0.4669, -0.2501), (0.1625, -0.6064, -0.2888), (0.1998, -0.7458, -0.2501), (0.2272, -0.8479, -0.1444), (0.3507, -0.8467, 0.0), (0.3359, -0.811, 0.1444), (0.2955, -0.7134, 0.2501), (0.2402, -0.58, 0.2888), (0.185, -0.4466, 0.2501), (0.1445, -0.3489, 0.1444), (0.1297, -0.3132, 3.536e-17), (0.1445, -0.3489, -0.1444), (0.185, -0.4466, -0.2501), (0.2402, -0.58, -0.2888), (0.2955, -0.7134, -0.2501), (0.3359, -0.811, -0.1444), (0.4583, -0.7937, 0.0), (0.4389, -0.7602, 0.1444), (0.3861, -0.6687, 0.2501), (0.3139, -0.5436, 0.2888), (0.2417, -0.4186, 0.2501), (0.1888, -0.3271, 0.1444), (0.1695, -0.2936, 3.536e-17), (0.1888, -0.3271, -0.1444), (0.2417, -0.4186, -0.2501), (0.3139, -0.5436, -0.2888), (0.3861, -0.6687, -0.2501), (0.4389, -0.7602, -0.1444), (0.5579, -0.7271, 0.0), (0.5344, -0.6964, 0.1444), (0.47, -0.6126, 0.2501), (0.3821, -0.498, 0.2888), (0.2943, -0.3835, 0.2501), (0.2299, -0.2996, 0.1444), (0.2064, -0.2689, 3.536e-17), (0.2299, -0.2996, -0.1444), (0.2943, -0.3835, -0.2501), (0.3821, -0.498, -0.2888), (0.47, -0.6126, -0.2501), (0.5344, -0.6964, -0.1444), (0.6481, -0.6481, 0.0), (0.6207, -0.6207, 0.1444), (0.546, -0.546, 0.2501), (0.4439, -0.4439, 0.2888), (0.3418, -0.3418, 0.2501), (0.2671, -0.2671, 0.1444), (0.2397, -0.2397, 3.536e-17), (0.2671, -0.2671, -0.1444), (0.3418, -0.3418, -0.2501), (0.4439, -0.4439, -0.2888), (0.546, -0.546, -0.2501), (0.6207, -0.6207, -0.1444), (0.7271, -0.5579, 0.0), (0.6964, -0.5344, 0.1444), (0.6126, -0.47, 0.2501), (0.498, -0.3821, 0.2888), (0.3835, -0.2943, 0.2501), (0.2996, -0.2299, 0.1444), (0.2689, -0.2064, 3.536e-17), (0.2996, -0.2299, -0.1444), (0.3835, -0.2943, -0.2501), (0.498, -0.3821, -0.2888), (0.6126, -0.47, -0.2501), (0.6964, -0.5344, -0.1444), (0.7937, -0.4583, 0.0), (0.7602, -0.4389, 0.1444), (0.6687, -0.3861, 0.2501), (0.5436, -0.3139, 0.2888), (0.4186, -0.2417, 0.2501), (0.3271, -0.1888, 0.1444), (0.2936, -0.1695, 3.536e-17), (0.3271, -0.1888, -0.1444), (0.4186, -0.2417, -0.2501), (0.5436, -0.3139, -0.2888), (0.6687, -0.3861, -0.2501), (0.7602, -0.4389, -0.1444), (0.8467, -0.3507, 0.0), (0.811, -0.3359, 0.1444), (0.7134, -0.2955, 0.2501), (0.58, -0.2402, 0.2888), (0.4466, -0.185, 0.2501), (0.3489, -0.1445, 0.1444), (0.3132, -0.1297, 3.536e-17), (0.3489, -0.1445, -0.1444), (0.4466, -0.185, -0.2501), (0.58, -0.2402, -0.2888), (0.7134, -0.2955, -0.2501), (0.811, -0.3359, -0.1444), (0.8853, -0.2372, 0.0), (0.8479, -0.2272, 0.1444), (0.7458, -0.1998, 0.2501), (0.6064, -0.1625, 0.2888), (0.4669, -0.1251, 0.2501), (0.3648, -0.09775, 0.1444), (0.3274, -0.08773, 3.536e-17), (0.3648, -0.09775, -0.1444), (0.4669, -0.1251, -0.2501), (0.6064, -0.1625, -0.2888), (0.7458, -0.1998, -0.2501), (0.8479, -0.2272, -0.1444), (0.9087, -0.1196, 0.0), (0.8703, -0.1146, 0.1444), (0.7655, -0.1008, 0.2501), (0.6224, -0.08194, 0.2888), (0.4792, -0.06309, 0.2501), (0.3744, -0.0493, 0.1444), (0.3361, -0.04425, 3.536e-17), (0.3744, -0.0493, -0.1444), (0.4792, -0.06309, -0.2501), (0.6224, -0.08194, -0.2888), (0.7655, -0.1008, -0.2501), (0.8703, -0.1146, -0.1444)], [], [(0, 12, 13, 1), (1, 13, 14, 2), (2, 14, 15, 3), (3, 15, 16, 4), (4, 16, 17, 5), (5, 17, 18, 6), (6, 18, 19, 7), (7, 19, 20, 8), (8, 20, 21, 9), (9, 21, 22, 10), (10, 22, 23, 11), (11, 23, 12, 0), (12, 24, 25, 13), (13, 25, 26, 14), (14, 26, 27, 15), (15, 27, 28, 16), (16, 28, 29, 17), (17, 29, 30, 18), (18, 30, 31, 19), (19, 31, 32, 20), (20, 32, 33, 21), (21, 33, 34, 22), (22, 34, 35, 23), (23, 35, 24, 12), (24, 36, 37, 25), (25, 37, 38, 26), (26, 38, 39, 27), (27, 39, 40, 28), (28, 40, 41, 29), (29, 41, 42, 30), (30, 42, 43, 31), (31, 43, 44, 32), (32, 44, 45, 33), (33, 45, 46, 34), (34, 46, 47, 35), (35, 47, 36, 24), (36, 48, 49, 37), (37, 49, 50, 38), (38, 50, 51, 39), (39, 51, 52, 40), (40, 52, 53, 41), (41, 53, 54, 42), (42, 54, 55, 43), (43, 55, 56, 44), (44, 56, 57, 45), (45, 57, 58, 46), (46, 58, 59, 47), (47, 59, 48, 36), (48, 60, 61, 49), (49, 61, 62, 50), (50, 62, 63, 51), (51, 63, 64, 52), (52, 64, 65, 53), (53, 65, 66, 54), (54, 66, 67, 55), (55, 67, 68, 56), (56, 68, 69, 57), (57, 69, 70, 58), (58, 70, 71, 59), (59, 71, 60, 48), (60, 72, 73, 61), (61, 73, 74, 62), (62, 74, 75, 63), (63, 75, 76, 64), (64, 76, 77, 65), (65, 77, 78, 66), (66, 78, 79, 67), (67, 79, 80, 68), (68, 80, 81, 69), (69, 81, 82, 70), (70, 82, 83, 71), (71, 83, 72, 60), (72, 84, 85, 73), (73, 85, 86, 74), (74, 86, 87, 75), (75, 87, 88, 76), (76, 88, 89, 77), (77, 89, 90, 78), (78, 90, 91, 79), (79, 91, 92, 80), (80, 92, 93, 81), (81, 93, 94, 82), (82, 94, 95, 83), (83, 95, 84, 72), (84, 96, 97, 85), (85, 97, 98, 86), (86, 98, 99, 87), (87, 99, 100, 88), (88, 100, 101, 89), (89, 101, 102, 90), (90, 102, 103, 91), (91, 103, 104, 92), (92, 104, 105, 93), (93, 105, 106, 94), (94, 106, 107, 95), (95, 107, 96, 84), (96, 108, 109, 97), (97, 109, 110, 98), (98, 110, 111, 99), (99, 111, 112, 100), (100, 112, 113, 101), (101, 113, 114, 102), (102, 114, 115, 103), (103, 115, 116, 104), (104, 116, 117, 105), (105, 117, 118, 106), (106, 118, 119, 107), (107, 119, 108, 96), (108, 120, 121, 109), (109, 121, 122, 110), (110, 122, 123, 111), (111, 123, 124, 112), (112, 124, 125, 113), (113, 125, 126, 114), (114, 126, 127, 115), (115, 127, 128, 116), (116, 128, 129, 117), (117, 129, 130, 118), (118, 130, 131, 119), (119, 131, 120, 108), (120, 132, 133, 121), (121, 133, 134, 122), (122, 134, 135, 123), (123, 135, 136, 124), (124, 136, 137, 125), (125, 137, 138, 126), (126, 138, 139, 127), (127, 139, 140, 128), (128, 140, 141, 129), (129, 141, 142, 130), (130, 142, 143, 131), (131, 143, 132, 120), (132, 144, 145, 133), (133, 145, 146, 134), (134, 146, 147, 135), (135, 147, 148, 136), (136, 148, 149, 137), (137, 149, 150, 138), (138, 150, 151, 139), (139, 151, 152, 140), (140, 152, 153, 141), (141, 153, 154, 142), (142, 154, 155, 143), (143, 155, 144, 132), (144, 156, 157, 145), (145, 157, 158, 146), (146, 158, 159, 147), (147, 159, 160, 148), (148, 160, 161, 149), (149, 161, 162, 150), (150, 162, 163, 151), (151, 163, 164, 152), (152, 164, 165, 153), (153, 165, 166, 154), (154, 166, 167, 155), (155, 167, 156, 144), (156, 168, 169, 157), (157, 169, 170, 158), (158, 170, 171, 159), (159, 171, 172, 160), (160, 172, 173, 161), (161, 173, 174, 162), (162, 174, 175, 163), (163, 175, 176, 164), (164, 176, 177, 165), (165, 177, 178, 166), (166, 178, 179, 167), (167, 179, 168, 156), (168, 180, 181, 169), (169, 181, 182, 170), (170, 182, 183, 171), (171, 183, 184, 172), (172, 184, 185, 173), (173, 185, 186, 174), (174, 186, 187, 175), (175, 187, 188, 176), (176, 188, 189, 177), (177, 189, 190, 178), (178, 190, 191, 179), (179, 191, 180, 168), (180, 192, 193, 181), (181, 193, 194, 182), (182, 194, 195, 183), (183, 195, 196, 184), (184, 196, 197, 185), (185, 197, 198, 186), (186, 198, 199, 187), (187, 199, 200, 188), (188, 200, 201, 189), (189, 201, 202, 190), (190, 202, 203, 191), (191, 203, 192, 180), (192, 204, 205, 193), (193, 205, 206, 194), (194, 206, 207, 195), (195, 207, 208, 196), (196, 208, 209, 197), (197, 209, 210, 198), (198, 210, 211, 199), (199, 211, 212, 200), (200, 212, 213, 201), (201, 213, 214, 202), (202, 214, 215, 203), (203, 215, 204, 192), (204, 216, 217, 205), (205, 217, 218, 206), (206, 218, 219, 207), (207, 219, 220, 208), (208, 220, 221, 209), (209, 221, 222, 210), (210, 222, 223, 211), (211, 223, 224, 212), (212, 224, 225, 213), (213, 225, 226, 214), (214, 226, 227, 215), (215, 227, 216, 204), (216, 228, 229, 217), (217, 229, 230, 218), (218, 230, 231, 219), (219, 231, 232, 220), (220, 232, 233, 221), (221, 233, 234, 222), (222, 234, 235, 223), (223, 235, 236, 224), (224, 236, 237, 225), (225, 237, 238, 226), (226, 238, 239, 227), (227, 239, 228, 216), (228, 240, 241, 229), (229, 241, 242, 230), (230, 242, 243, 231), (231, 243, 244, 232), (232, 244, 245, 233), (233, 245, 246, 234), (234, 246, 247, 235), (235, 247, 248, 236), (236, 248, 249, 237), (237, 249, 250, 238), (238, 250, 251, 239), (239, 251, 240, 228), (240, 252, 253, 241), (241, 253, 254, 242), (242, 254, 255, 243), (243, 255, 256, 244), (244, 256, 257, 245), (245, 257, 258, 246), (246, 258, 259, 247), (247, 259, 260, 248), (248, 260, 261, 249), (249, 261, 262, 250), (250, 262, 263, 251), (251, 263, 252, 240), (252, 264, 265, 253), (253, 265, 266, 254), (254, 266, 267, 255), (255, 267, 268, 256), (256, 268, 269, 257), (257, 269, 270, 258), (258, 270, 271, 259), (259, 271, 272, 260), (260, 272, 273, 261), (261, 273, 274, 262), (262, 274, 275, 263), (263, 275, 264, 252), (264, 276, 277, 265), (265, 277, 278, 266), (266, 278, 279, 267), (267, 279, 280, 268), (268, 280, 281, 269), (269, 281, 282, 270), (270, 282, 283, 271), (271, 283, 284, 272), (272, 284, 285, 273), (273, 285, 286, 274), (274, 286, 287, 275), (275, 287, 276, 264), (276, 288, 289, 277), (277, 289, 290, 278), (278, 290, 291, 279), (279, 291, 292, 280), (280, 292, 293, 281), (281, 293, 294, 282), (282, 294, 295, 283), (283, 295, 296, 284), (284, 296, 297, 285), (285, 297, 298, 286), (286, 298, 299, 287), (287, 299, 288, 276), (288, 300, 301, 289), (289, 301, 302, 290), (290, 302, 303, 291), (291, 303, 304, 292), (292, 304, 305, 293), (293, 305, 306, 294), (294, 306, 307, 295), (295, 307, 308, 296), (296, 308, 309, 297), (297, 309, 310, 298), (298, 310, 311, 299), (299, 311, 300, 288), (300, 312, 313, 301), (301, 313, 314, 302), (302, 314, 315, 303), (303, 315, 316, 304), (304, 316, 317, 305), (305, 317, 318, 306), (306, 318, 319, 307), (307, 319, 320, 308), (308, 320, 321, 309), (309, 321, 322, 310), (310, 322, 323, 311), (311, 323, 312, 300), (312, 324, 325, 313), (313, 325, 326, 314), (314, 326, 327, 315), (315, 327, 328, 316), (316, 328, 329, 317), (317, 329, 330, 318), (318, 330, 331, 319), (319, 331, 332, 320), (320, 332, 333, 321), (321, 333, 334, 322), (322, 334, 335, 323), (323, 335, 324, 312), (324, 336, 337, 325), (325, 337, 338, 326), (326, 338, 339, 327), (327, 339, 340, 328), (328, 340, 341, 329), (329, 341, 342, 330), (330, 342, 343, 331), (331, 343, 344, 332), (332, 344, 345, 333), (333, 345, 346, 334), (334, 346, 347, 335), (335, 347, 336, 324), (336, 348, 349, 337), (337, 349, 350, 338), (338, 350, 351, 339), (339, 351, 352, 340), (340, 352, 353, 341), (341, 353, 354, 342), (342, 354, 355, 343), (343, 355, 356, 344), (344, 356, 357, 345), (345, 357, 358, 346), (346, 358, 359, 347), (347, 359, 348, 336), (348, 360, 361, 349), (349, 361, 362, 350), (350, 362, 363, 351), (351, 363, 364, 352), (352, 364, 365, 353), (353, 365, 366, 354), (354, 366, 367, 355), (355, 367, 368, 356), (356, 368, 369, 357), (357, 369, 370, 358), (358, 370, 371, 359), (359, 371, 360, 348), (360, 372, 373, 361), (361, 373, 374, 362), (362, 374, 375, 363), (363, 375, 376, 364), (364, 376, 377, 365), (365, 377, 378, 366), (366, 378, 379, 367), (367, 379, 380, 368), (368, 380, 381, 369), (369, 381, 382, 370), (370, 382, 383, 371), (371, 383, 372, 360), (372, 384, 385, 373), (373, 385, 386, 374), (374, 386, 387, 375), (375, 387, 388, 376), (376, 388, 389, 377), (377, 389, 390, 378), (378, 390, 391, 379), (379, 391, 392, 380), (380, 392, 393, 381), (381, 393, 394, 382), (382, 394, 395, 383), (383, 395, 384, 372), (384, 396, 397, 385), (385, 397, 398, 386), (386, 398, 399, 387), (387, 399, 400, 388), (388, 400, 401, 389), (389, 401, 402, 390), (390, 402, 403, 391), (391, 403, 404, 392), (392, 404, 405, 393), (393, 405, 406, 394), (394, 406, 407, 395), (395, 407, 396, 384), (396, 408, 409, 397), (397, 409, 410, 398), (398, 410, 411, 399), (399, 411, 412, 400), (400, 412, 413, 401), (401, 413, 414, 402), (402, 414, 415, 403), (403, 415, 416, 404), (404, 416, 417, 405), (405, 417, 418, 406), (406, 418, 419, 407), (407, 419, 408, 396), (408, 420, 421, 409), (409, 421, 422, 410), (410, 422, 423, 411), (411, 423, 424, 412), (412, 424, 425, 413), (413, 425, 426, 414), (414, 426, 427, 415), (415, 427, 428, 416), (416, 428, 429, 417), (417, 429, 430, 418), (418, 430, 431, 419), (419, 431, 420, 408), (420, 432, 433, 421), (421, 433, 434, 422), (422, 434, 435, 423), (423, 435, 436, 424), (424, 436, 437, 425), (425, 437, 438, 426), (426, 438, 439, 427), (427, 439, 440, 428), (428, 440, 441, 429), (429, 441, 442, 430), (430, 442, 443, 431), (431, 443, 432, 420), (432, 444, 445, 433), (433, 445, 446, 434), (434, 446, 447, 435), (435, 447, 448, 436), (436, 448, 449, 437), (437, 449, 450, 438), (438, 450, 451, 439), (439, 451, 452, 440), (440, 452, 453, 441), (441, 453, 454, 442), (442, 454, 455, 443), (443, 455, 444, 432), (444, 456, 457, 445), (445, 457, 458, 446), (446, 458, 459, 447), (447, 459, 460, 448), (448, 460, 461, 449), (449, 461, 462, 450), (450, 462, 463, 451), (451, 463, 464, 452), (452, 464, 465, 453), (453, 465, 466, 454), (454, 466, 467, 455), (455, 467, 456, 444), (456, 468, 469, 457), (457, 469, 470, 458), (458, 470, 471, 459), (459, 471, 472, 460), (460, 472, 473, 461), (461, 473, 474, 462), (462, 474, 475, 463), (463, 475, 476, 464), (464, 476, 477, 465), (465, 477, 478, 466), (466, 478, 479, 467), (467, 479, 468, 456), (468, 480, 481, 469), (469, 481, 482, 470), (470, 482, 483, 471), (471, 483, 484, 472), (472, 484, 485, 473), (473, 485, 486, 474), (474, 486, 487, 475), (475, 487, 488, 476), (476, 488, 489, 477), (477, 489, 490, 478), (478, 490, 491, 479), (479, 491, 480, 468), (480, 492, 493, 481), (481, 493, 494, 482), (482, 494, 495, 483), (483, 495, 496, 484), (484, 496, 497, 485), (485, 497, 498, 486), (486, 498, 499, 487), (487, 499, 500, 488), (488, 500, 501, 489), (489, 501, 502, 490), (490, 502, 503, 491), (491, 503, 492, 480), (492, 504, 505, 493), (493, 505, 506, 494), (494, 506, 507, 495), (495, 507, 508, 496), (496, 508, 509, 497), (497, 509, 510, 498), (498, 510, 511, 499), (499, 511, 512, 500), (500, 512, 513, 501), (501, 513, 514, 502), (502, 514, 515, 503), (503, 515, 504, 492), (504, 516, 517, 505), (505, 517, 518, 506), (506, 518, 519, 507), (507, 519, 520, 508), (508, 520, 521, 509), (509, 521, 522, 510), (510, 522, 523, 511), (511, 523, 524, 512), (512, 524, 525, 513), (513, 525, 526, 514), (514, 526, 527, 515), (515, 527, 516, 504), (516, 528, 529, 517), (517, 529, 530, 518), (518, 530, 531, 519), (519, 531, 532, 520), (520, 532, 533, 521), (521, 533, 534, 522), (522, 534, 535, 523), (523, 535, 536, 524), (524, 536, 537, 525), (525, 537, 538, 526), (526, 538, 539, 527), (527, 539, 528, 516), (528, 540, 541, 529), (529, 541, 542, 530), (530, 542, 543, 531), (531, 543, 544, 532), (532, 544, 545, 533), (533, 545, 546, 534), (534, 546, 547, 535), (535, 547, 548, 536), (536, 548, 549, 537), (537, 549, 550, 538), (538, 550, 551, 539), (539, 551, 540, 528), (540, 552, 553, 541), (541, 553, 554, 542), (542, 554, 555, 543), (543, 555, 556, 544), (544, 556, 557, 545), (545, 557, 558, 546), (546, 558, 559, 547), (547, 559, 560, 548), (548, 560, 561, 549), (549, 561, 562, 550), (550, 562, 563, 551), (551, 563, 552, 540), (552, 564, 565, 553), (553, 565, 566, 554), (554, 566, 567, 555), (555, 567, 568, 556), (556, 568, 569, 557), (557, 569, 570, 558), (558, 570, 571, 559), (559, 571, 572, 560), (560, 572, 573, 561), (561, 573, 574, 562), (562, 574, 575, 563), (563, 575, 564, 552), (564, 0, 1, 565), (565, 1, 2, 566), (566, 2, 3, 567), (567, 3, 4, 568), (568, 4, 5, 569), (569, 5, 6, 570), (570, 6, 7, 571), (571, 7, 8, 572), (572, 8, 9, 573), (573, 9, 10, 574), (574, 10, 11, 575), (575, 11, 0, 564)])
me_torus_001.polygons.foreach_set('use_smooth', [True] * 576)
me_torus_001.materials.append(mat_material_001)
me_torus_001.use_remesh_preserve_volume = False
me_torus_001.use_remesh_preserve_attributes = False
me_torus_001.use_mirror_vertex_groups = False
me_torus_001.update()
me_cylinder_001 = bpy.data.meshes.new('Cylinder.001')
me_cylinder_001.from_pydata([(-0.08114, 0.363, -1.175), (-0.1615, 0.8328, 1.123), (0.064, 0.3631, -1.175), (0.1696, 0.8329, 1.123), (0.1981, 0.3075, -1.175), (0.4754, 0.7063, 1.123), (0.3008, 0.2049, -1.175), (0.7096, 0.4723, 1.123), (0.3563, 0.07086, -1.175), (0.8363, 0.1665, 1.123), (0.3564, -0.07428, -1.175), (0.8364, -0.1646, 1.123), (0.3009, -0.2084, -1.175), (0.7098, -0.4704, 1.123), (0.1983, -0.311, -1.175), (0.4758, -0.7046, 1.123), (0.06419, -0.3666, -1.175), (0.17, -0.8313, 1.123), (-0.08095, -0.3667, -1.175), (-0.1611, -0.8314, 1.123), (-0.2151, -0.3111, -1.175), (-0.4669, -0.7048, 1.123), (-0.3177, -0.2085, -1.175), (-0.701, -0.4708, 1.123), (-0.3733, -0.07446, -1.175), (-0.8278, -0.165, 1.123), (-0.3733, 0.07068, -1.175), (-0.8279, 0.166, 1.123), (-0.3178, 0.2048, -1.175), (-0.7013, 0.4719, 1.123), (-0.2152, 0.3074, -1.175), (-0.4673, 0.706, 1.123), (-0.1578, 0.7732, -0.308), (0.1501, 0.7733, -0.308), (0.4346, 0.6555, -0.308), (0.6524, 0.4378, -0.308), (0.7704, 0.1533, -0.308), (0.7706, -0.1546, -0.3095), (0.6527, -0.4392, -0.308), (0.435, -0.657, -0.308), (0.1505, -0.7749, -0.308), (-0.1575, -0.775, -0.308), (-0.442, -0.6572, -0.308), (-0.6598, -0.4395, -0.308), (-0.7777, -0.155, -0.308), (-0.7778, 0.1529, -0.308), (-0.66, 0.4375, -0.308), (-0.4423, 0.6553, -0.308), (-0.1813, 0.9307, 1.071), (0.1887, 0.9308, 1.071), (0.5306, 0.7893, 1.071), (0.7923, 0.5277, 1.071), (0.934, 0.1859, 1.071), (0.9341, -0.1841, 1.071), (0.7926, -0.526, 1.071), (0.531, -0.7876, 1.071), (0.1892, -0.9293, 1.071), (-0.1808, -0.9294, 1.071), (-0.5227, -0.7879, 1.071), (-0.7844, -0.5264, 1.071), (-0.926, -0.1846, 1.071), (-0.9261, 0.1854, 1.071), (-0.7846, 0.5273, 1.071), (-0.5231, 0.789, 1.071), (0.08007, 0.4432, -1.149), (0.2436, 0.3755, -1.149), (0.3688, 0.2504, -1.149), (0.4366, 0.08685, -1.149), (0.4367, -0.09017, -1.149), (0.369, -0.2537, -1.149), (0.2438, -0.3789, -1.149), (0.08029, -0.4467, -1.149), (-0.09673, -0.4468, -1.149), (-0.2603, -0.3791, -1.149), (-0.3855, -0.2539, -1.149), (-0.4533, -0.0904, -1.149), (-0.4533, 0.08663, -1.149), (-0.3856, 0.2502, -1.149), (-0.2605, 0.3754, -1.149), (-0.09696, 0.4432, -1.149), (-0.09498, 0.4325, -1.175), (0.07781, 0.4325, -1.175), (0.2375, 0.3665, -1.175), (0.3597, 0.2443, -1.175), (0.4258, 0.0847, -1.175), (0.4259, -0.08808, -1.175), (0.3598, -0.2477, -1.175), (0.2376, -0.3699, -1.175), (0.07803, -0.4361, -1.175), (-0.09476, -0.4361, -1.175), (-0.2544, -0.3701, -1.175), (-0.3766, -0.2479, -1.175), (-0.4428, -0.0883, -1.175), (-0.4428, 0.08448, -1.175), (-0.3767, 0.2441, -1.175), (-0.2546, 0.3663, -1.175), (0.1902, 0.9367, 1.123), (-0.1821, 0.9366, 1.123), (0.5342, 0.7943, 1.123), (0.7976, 0.5311, 1.123), (0.9401, 0.1871, 1.123), (0.9402, -0.1852, 1.123), (0.7978, -0.5292, 1.123), (0.5346, -0.7926, 1.123), (0.1907, -0.9351, 1.123), (-0.1817, -0.9352, 1.123), (-0.5257, -0.7928, 1.123), (-0.789, -0.5296, 1.123), (-0.9316, -0.1857, 1.123), (-0.9317, 0.1867, 1.123), (-0.7893, 0.5307, 1.123), (-0.5261, 0.794, 1.123), (-0.1615, 0.8328, 1.123), (0.1696, 0.8329, 1.123), (0.4754, 0.7063, 1.123), (0.7096, 0.4723, 1.123), (0.8363, 0.1665, 1.123), (0.8364, -0.1646, 1.123), (0.7098, -0.4704, 1.123), (0.4758, -0.7046, 1.123), (0.17, -0.8313, 1.123), (-0.1611, -0.8314, 1.123), (-0.4669, -0.7048, 1.123), (-0.701, -0.4708, 1.123), (-0.8278, -0.165, 1.123), (-0.8279, 0.166, 1.123), (-0.7013, 0.4719, 1.123), (-0.4673, 0.706, 1.123), (-0.06337, 0.3403, -1.131), (0.07171, 0.3403, -1.131), (0.1965, 0.2886, -1.131), (0.2921, 0.1932, -1.131), (0.3438, 0.06836, -1.131), (0.3438, -0.06672, -1.131), (0.2922, -0.1915, -1.131), (0.1967, -0.2871, -1.131), (0.07188, -0.3388, -1.131), (-0.0632, -0.3388, -1.131), (-0.188, -0.2872, -1.131), (-0.2836, -0.1917, -1.131), (-0.3353, -0.06689, -1.131), (-0.3353, 0.06819, -1.131), (-0.2837, 0.193, -1.131), (-0.1882, 0.2885, -1.131), (0.2389, 0.3521, -1.102), (0.3555, 0.2356, -1.102), (-0.2304, -0.3507, -1.102), (-0.347, -0.2341, -1.102), (0.4187, 0.08327, -1.102), (-0.4101, -0.0818, -1.102), (0.4187, -0.08159, -1.102), (-0.4102, 0.08306, -1.102), (0.3556, -0.2339, -1.102), (-0.3471, 0.2354, -1.102), (0.2391, -0.3505, -1.102), (-0.2306, 0.352, -1.102), (0.08679, -0.4137, -1.102), (-0.07828, 0.4151, -1.102), (0.08658, 0.4152, -1.102), (-0.07807, -0.4137, -1.102), (0.639, 0.4251, -0.354), (-0.6305, -0.4236, -0.354), (0.753, 0.1499, -0.354), (-0.7445, -0.1484, -0.354), (0.7531, -0.148, -0.354), (-0.7446, 0.1495, -0.354), (0.6392, -0.4233, -0.354), (-0.6307, 0.4248, -0.354), (0.4286, -0.634, -0.354), (-0.4201, 0.6355, -0.354), (0.1534, -0.7481, -0.354), (0.153, 0.7496, -0.354), (-0.1445, -0.7481, -0.354), (0.4283, 0.6357, -0.354), (-0.4198, -0.6342, -0.354), (-0.1449, 0.7495, -0.354), (0.08549, 0.4097, -1.131), (-0.07719, 0.4096, -1.131), (0.2358, 0.3475, -1.131), (0.3509, 0.2325, -1.131), (0.4132, 0.08218, -1.131), (0.4132, -0.0805, -1.131), (0.351, -0.2308, -1.131), (0.236, -0.3459, -1.131), (0.0857, -0.4082, -1.131), (-0.07698, -0.4082, -1.131), (-0.2273, -0.346, -1.131), (-0.3424, -0.231, -1.131), (-0.4047, -0.08071, -1.131), (-0.4047, 0.08197, -1.131), (-0.3425, 0.2323, -1.131), (-0.2275, 0.3474, -1.131), (0.1797, 0.894, 0.7487), (0.5082, 0.758, 0.7487), (0.7596, 0.5067, 0.7487), (0.8957, 0.1783, 0.7487), (0.8979, -0.1772, 0.7237), (0.7599, -0.5057, 0.7487), (0.5086, -0.7571, 0.7487), (0.1802, -0.8932, 0.7487), (-0.1753, -0.8933, 0.7487), (-0.5038, -0.7574, 0.7487), (-0.7552, -0.506, 0.7487), (-0.8914, -0.1777, 0.7487), (-0.8915, 0.1778, 0.7487), (-0.7555, 0.5063, 0.7487), (-0.5042, 0.7577, 0.7487), (-0.1758, 0.8939, 0.7487), (0.1732, 0.8674, 0.5162), (0.492, 0.7354, 0.5162), (0.736, 0.4915, 0.5162), (0.8681, 0.1728, 0.5162), (0.8703, -0.1722, 0.4912), (0.7363, -0.491, 0.5162), (0.4924, -0.7351, 0.5162), (0.1736, -0.8672, 0.5162), (-0.1714, -0.8673, 0.5162), (-0.4902, -0.7353, 0.5162), (-0.7342, -0.4914, 0.5162), (-0.8664, -0.1727, 0.5162), (-0.8664, 0.1724, 0.5162), (-0.7345, 0.4912, 0.5162), (-0.4906, 0.7352, 0.5162), (-0.1718, 0.8673, 0.5162), (0.1732, 0.8674, 0.5162), (0.492, 0.7354, 0.5162), (0.736, 0.4915, 0.5162), (0.8681, 0.1728, 0.5162), (0.8682, -0.1722, 0.5162), (0.7363, -0.491, 0.5162), (0.4924, -0.7351, 0.5162), (0.1736, -0.8672, 0.5162), (-0.1714, -0.8673, 0.5162), (-0.4902, -0.7353, 0.5162), (-0.7342, -0.4914, 0.5162), (-0.8664, -0.1727, 0.5162), (-0.8664, 0.1724, 0.5162), (-0.7345, 0.4912, 0.5162), (-0.4906, 0.7352, 0.5162), (-0.1718, 0.8673, 0.5162), (1.061, 0.1388, 0.7999), (1.06, -0.1766, 0.7623), (1.034, 0.1344, 0.6625), (1.019, -0.1722, 0.6248), (1.041, 0.1777, 0.7881), (1.048, -0.1772, 0.7867), (1.053, 0.1344, 0.6627), (1.032, -0.1722, 0.6488), (1.328, 0.1784, 0.8274), (1.295, -0.1771, 0.8357), (1.275, 0.1729, 0.6979), (1.241, -0.1721, 0.7063), (1.396, 0.1784, 0.7994), (1.362, -0.1771, 0.8077), (1.342, 0.1729, 0.67), (1.309, -0.1721, 0.6783), (1.426, 0.1784, 0.7733), (1.422, -0.1771, 0.7742), (1.312, 0.1729, 0.6961), (1.308, -0.1721, 0.6969), (1.528, 0.1784, 0.5759), (1.527, -0.177, 0.576), (1.393, 0.173, 0.5795), (1.392, -0.1721, 0.5796), (1.514, 0.1785, 0.3127), (1.514, -0.177, 0.3126), (1.375, 0.173, 0.2962), (1.375, -0.172, 0.2962), (1.514, 0.1785, 0.3127), (1.514, -0.177, 0.3126), (1.375, 0.173, 0.2962), (1.375, -0.172, 0.2962), (1.514, 0.1785, 0.2985), (1.514, -0.177, 0.2984), (1.375, 0.173, 0.3104), (1.375, -0.172, 0.3103), (1.48, 0.1786, -0.01389), (1.48, -0.1769, -0.01397), (1.358, 0.1731, 0.05507), (1.358, -0.1719, 0.05499), (1.374, 0.1786, -0.1988), (1.374, -0.1769, -0.1988), (1.267, 0.1731, -0.11), (1.267, -0.1719, -0.11), (1.193, 0.1787, -0.4127), (1.19, -0.1768, -0.3672), (1.132, 0.1732, -0.2867), (1.096, -0.1718, -0.2638), (1.019, 0.1888, -0.4312), (1.055, -0.1667, -0.4541), (0.9575, 0.1833, -0.3051), (0.9602, -0.1617, -0.3507), (-0.1244, 0.5915, -0.7868), (0.1115, 0.5916, -0.7868), (0.3294, 0.5014, -0.7868), (0.4963, 0.3346, -0.7868), (0.5866, 0.1167, -0.7868), (0.5867, -0.1192, -0.7868), (0.4964, -0.3371, -0.7868), (0.3297, -0.504, -0.7868), (0.1118, -0.5943, -0.7868), (-0.1241, -0.5943, -0.7868), (-0.3421, -0.5041, -0.7868), (-0.5089, -0.3374, -0.7868), (-0.5992, -0.1195, -0.7868), (-0.5993, 0.1164, -0.7868), (-0.5091, 0.3344, -0.7868), (-0.3423, 0.5012, -0.7868), (0.1096, 0.5827, -0.8085), (0.3243, 0.4938, -0.8085), (0.4886, 0.3296, -0.8085), (0.5776, 0.1149, -0.8085), (0.5776, -0.1174, -0.8085), (0.4888, -0.3321, -0.8085), (0.3245, -0.4964, -0.8085), (0.1099, -0.5854, -0.8085), (-0.1225, -0.5855, -0.8085), (-0.3372, -0.4966, -0.8085), (-0.5015, -0.3324, -0.8085), (-0.5905, -0.1177, -0.8085), (-0.5905, 0.1146, -0.8085), (-0.5017, 0.3293, -0.8085), (-0.3374, 0.4937, -0.8085), (-0.1228, 0.5826, -0.8085), (0.8794, 0.1728, 0.5263), (0.8816, -0.1722, 0.5013), (0.907, 0.1783, 0.7524), (0.9092, -0.1772, 0.7273)], [], [(48, 97, 96, 49), (49, 96, 98, 50), (50, 98, 99, 51), (51, 99, 100, 52), (52, 100, 101, 53), (53, 101, 102, 54), (54, 102, 103, 55), (55, 103, 104, 56), (56, 104, 105, 57), (57, 105, 106, 58), (58, 106, 107, 59), (59, 107, 108, 60), (60, 108, 109, 61), (61, 109, 110, 62), (27, 25, 124, 125), (62, 110, 111, 63), (63, 111, 97, 48), (0, 2, 4, 6, 8, 10, 12, 14, 16, 18, 20, 22, 24, 26, 28, 30), (307, 47, 32, 292), (306, 46, 47, 307), (305, 45, 46, 306), (304, 44, 45, 305), (303, 43, 44, 304), (302, 42, 43, 303), (301, 41, 42, 302), (300, 40, 41, 301), (299, 39, 40, 300), (298, 38, 39, 299), (297, 37, 38, 298), (296, 36, 37, 297), (295, 35, 36, 296), (294, 34, 35, 295), (293, 33, 34, 294), (292, 32, 33, 293), (206, 63, 48, 207), (205, 62, 63, 206), (204, 61, 62, 205), (203, 60, 61, 204), (202, 59, 60, 203), (201, 58, 59, 202), (200, 57, 58, 201), (199, 56, 57, 200), (198, 55, 56, 199), (197, 54, 55, 198), (196, 53, 54, 197), (195, 52, 53, 196), (194, 51, 52, 195), (193, 50, 51, 194), (192, 49, 50, 193), (207, 48, 49, 192), (80, 79, 64, 81), (81, 64, 65, 82), (82, 65, 66, 83), (83, 66, 67, 84), (84, 67, 68, 85), (85, 68, 69, 86), (86, 69, 70, 87), (87, 70, 71, 88), (88, 71, 72, 89), (89, 72, 73, 90), (90, 73, 74, 91), (91, 74, 75, 92), (92, 75, 76, 93), (93, 76, 77, 94), (94, 77, 78, 95), (95, 78, 79, 80), (2, 0, 80, 81), (4, 2, 81, 82), (6, 4, 82, 83), (8, 6, 83, 84), (10, 8, 84, 85), (12, 10, 85, 86), (14, 12, 86, 87), (16, 14, 87, 88), (18, 16, 88, 89), (20, 18, 89, 90), (22, 20, 90, 91), (24, 22, 91, 92), (26, 24, 92, 93), (28, 26, 93, 94), (30, 28, 94, 95), (0, 30, 95, 80), (1, 3, 96, 97), (3, 5, 98, 96), (5, 7, 99, 98), (7, 9, 100, 99), (9, 11, 101, 100), (11, 13, 102, 101), (13, 15, 103, 102), (15, 17, 104, 103), (17, 19, 105, 104), (19, 21, 106, 105), (21, 23, 107, 106), (23, 25, 108, 107), (25, 27, 109, 108), (27, 29, 110, 109), (29, 31, 111, 110), (31, 1, 97, 111), (145, 144, 178, 179), (13, 11, 117, 118), (29, 27, 125, 126), (15, 13, 118, 119), (31, 29, 126, 127), (17, 15, 119, 120), (3, 1, 112, 113), (1, 31, 127, 112), (19, 17, 120, 121), (5, 3, 113, 114), (21, 19, 121, 122), (7, 5, 114, 115), (23, 21, 122, 123), (9, 7, 115, 116), (25, 23, 123, 124), (11, 9, 116, 117), (129, 128, 143, 142, 141, 140, 139, 138, 137, 136, 135, 134, 133, 132, 131, 130), (147, 146, 186, 187), (148, 145, 179, 180), (149, 147, 187, 188), (150, 148, 180, 181), (151, 149, 188, 189), (152, 150, 181, 182), (153, 151, 189, 190), (154, 152, 182, 183), (155, 153, 190, 191), (156, 154, 183, 184), (158, 157, 177, 176), (157, 155, 191, 177), (159, 156, 184, 185), (144, 158, 176, 178), (146, 159, 185, 186), (174, 172, 159, 146), (173, 171, 158, 144), (172, 170, 156, 159), (175, 169, 155, 157), (171, 175, 157, 158), (170, 168, 154, 156), (169, 167, 153, 155), (168, 166, 152, 154), (167, 165, 151, 153), (166, 164, 150, 152), (165, 163, 149, 151), (164, 162, 148, 150), (163, 161, 147, 149), (162, 160, 145, 148), (161, 174, 146, 147), (160, 173, 144, 145), (115, 114, 173, 160), (123, 122, 174, 161), (116, 115, 160, 162), (124, 123, 161, 163), (117, 116, 162, 164), (125, 124, 163, 165), (118, 117, 164, 166), (126, 125, 165, 167), (119, 118, 166, 168), (127, 126, 167, 169), (120, 119, 168, 170), (113, 112, 175, 171), (112, 127, 169, 175), (121, 120, 170, 172), (114, 113, 171, 173), (122, 121, 172, 174), (128, 129, 176, 177), (129, 130, 178, 176), (130, 131, 179, 178), (131, 132, 180, 179), (132, 133, 181, 180), (133, 134, 182, 181), (134, 135, 183, 182), (135, 136, 184, 183), (136, 137, 185, 184), (137, 138, 186, 185), (138, 139, 187, 186), (139, 140, 188, 187), (140, 141, 189, 188), (141, 142, 190, 189), (142, 143, 191, 190), (143, 128, 177, 191), (223, 207, 192, 208), (208, 192, 193, 209), (209, 193, 194, 210), (210, 194, 195, 211), (325, 324, 242, 243), (212, 196, 197, 213), (213, 197, 198, 214), (214, 198, 199, 215), (215, 199, 200, 216), (216, 200, 201, 217), (217, 201, 202, 218), (218, 202, 203, 219), (219, 203, 204, 220), (220, 204, 205, 221), (221, 205, 206, 222), (222, 206, 207, 223), (47, 222, 223, 32), (46, 221, 222, 47), (45, 220, 221, 46), (44, 219, 220, 45), (43, 218, 219, 44), (42, 217, 218, 43), (41, 216, 217, 42), (40, 215, 216, 41), (39, 214, 215, 40), (38, 213, 214, 39), (37, 212, 213, 38), (36, 211, 212, 37), (35, 210, 211, 36), (34, 209, 210, 35), (33, 208, 209, 34), (32, 223, 208, 33), (212, 211, 227, 228), (219, 218, 234, 235), (211, 210, 226, 227), (218, 217, 233, 234), (210, 209, 225, 226), (217, 216, 232, 233), (209, 208, 224, 225), (216, 215, 231, 232), (223, 222, 238, 239), (208, 223, 239, 224), (215, 214, 230, 231), (222, 221, 237, 238), (214, 213, 229, 230), (221, 220, 236, 237), (213, 212, 228, 229), (220, 219, 235, 236), (240, 241, 245, 244), (324, 326, 240, 242), (326, 327, 241, 240), (327, 325, 243, 241), (247, 246, 250, 251), (243, 242, 246, 247), (242, 240, 244, 246), (241, 243, 247, 245), (249, 251, 255, 253), (246, 244, 248, 250), (245, 247, 251, 249), (244, 245, 249, 248), (255, 254, 258, 259), (248, 249, 253, 252), (251, 250, 254, 255), (250, 248, 252, 254), (258, 256, 260, 262), (254, 252, 256, 258), (253, 255, 259, 257), (252, 253, 257, 256), (261, 263, 267, 265), (257, 259, 263, 261), (256, 257, 261, 260), (259, 258, 262, 263), (267, 266, 270, 271), (260, 261, 265, 264), (263, 262, 266, 267), (262, 260, 264, 266), (269, 271, 275, 273), (266, 264, 268, 270), (265, 267, 271, 269), (264, 265, 269, 268), (273, 275, 279, 277), (268, 269, 273, 272), (271, 270, 274, 275), (270, 268, 272, 274), (279, 278, 282, 283), (272, 273, 277, 276), (275, 274, 278, 279), (274, 272, 276, 278), (281, 283, 287, 285), (278, 276, 280, 282), (277, 279, 283, 281), (276, 277, 281, 280), (284, 285, 289, 288), (280, 281, 285, 284), (283, 282, 286, 287), (282, 280, 284, 286), (287, 286, 290, 291), (286, 284, 288, 290), (285, 287, 291, 289), (323, 292, 293, 308), (308, 293, 294, 309), (309, 294, 295, 310), (310, 295, 296, 311), (311, 296, 297, 312), (312, 297, 298, 313), (313, 298, 299, 314), (314, 299, 300, 315), (315, 300, 301, 316), (316, 301, 302, 317), (317, 302, 303, 318), (318, 303, 304, 319), (319, 304, 305, 320), (320, 305, 306, 321), (321, 306, 307, 322), (322, 307, 292, 323), (78, 322, 323, 79), (77, 321, 322, 78), (76, 320, 321, 77), (75, 319, 320, 76), (74, 318, 319, 75), (73, 317, 318, 74), (72, 316, 317, 73), (71, 315, 316, 72), (70, 314, 315, 71), (69, 313, 314, 70), (68, 312, 313, 69), (67, 311, 312, 68), (66, 310, 311, 67), (65, 309, 310, 66), (64, 308, 309, 65), (79, 323, 308, 64), (37, 291, 290, 36), (297, 289, 291, 37), (296, 288, 289, 297), (288, 296, 36, 290), (196, 212, 325, 327), (195, 196, 327, 326), (211, 195, 326, 324), (212, 211, 324, 325)])
me_cylinder_001.polygons.foreach_set('use_smooth', [True] * 317)
me_cylinder_001.materials.append(mat_material_003)
me_cylinder_001.use_remesh_preserve_volume = False
me_cylinder_001.use_remesh_preserve_attributes = False
me_cylinder_001.use_mirror_vertex_groups = False
me_cylinder_001.update()
me_plane_002 = bpy.data.meshes.new('Plane.002')
me_plane_002.from_pydata([(8.025, 8.025, 0.0), (-8.025, 8.025, 0.0), (8.025, -8.025, 0.0), (-8.025, -8.025, 0.0)], [], [(0, 1, 3, 2)])
_uv = me_plane_002.uv_layers.new(name='UVMap')
_uv.uv.foreach_set('vector', [0.9999, 0.9999, 9.998e-05, 0.9999, 0.0001, 9.998e-05, 0.9999, 9.998e-05])
me_plane_002.materials.append(mat_material_007)
me_plane_002.use_remesh_preserve_volume = False
me_plane_002.use_remesh_preserve_attributes = False
me_plane_002.use_mirror_vertex_groups = False
me_plane_002.update()
me_cylinder = bpy.data.meshes.new('Cylinder')
me_cylinder.from_pydata([(0.01284, 1.244, 0.02794), (0.01284, 1.624, 0.4604), (0.249, 1.21, 0.02794), (0.4803, 1.539, 0.4604), (0.7029, 0.9296, 0.02794), (1.071, 1.18, 0.4604), (1.011, 0.5034, 0.02794), (1.469, 0.6388, 0.4604), (1.119, 8.507e-08, 0.02794), (1.608, 6.556e-08, 0.4604), (1.011, -0.5034, 0.02794), (1.469, -0.6388, 0.4604), (0.7029, -0.9296, 0.02794), (1.071, -1.18, 0.4604), (0.249, -1.21, 0.02794), (0.4803, -1.539, 0.4604), (0.01284, -1.244, 0.02794), (0.01284, -1.624, 0.4604), (-0.2233, -1.21, 0.02794), (-0.4546, -1.539, 0.4604), (-0.6772, -0.9296, 0.02794), (-1.046, -1.18, 0.4604), (-0.985, -0.5034, 0.02794), (-1.443, -0.6388, 0.4604), (-1.093, 1.581e-07, 0.02794), (-1.583, 1.584e-07, 0.4604), (-0.985, 0.5034, 0.02794), (-1.443, 0.6388, 0.4604), (-0.6772, 0.9296, 0.02794), (-1.046, 1.18, 0.4604), (-0.2233, 1.21, 0.02794), (-0.4546, 1.539, 0.4604), (0.7158, 1.544, 0.4604), (0.01284, 1.671, 0.4604), (1.312, 1.181, 0.4604), (1.71, 0.6394, 0.4604), (1.85, 6.556e-08, 0.4604), (1.71, -0.6394, 0.4604), (1.312, -1.181, 0.4604), (0.7158, -1.544, 0.4604), (0.01284, -1.671, 0.4604), (-0.6901, -1.544, 0.4604), (-1.286, -1.181, 0.4604), (-1.684, -0.6394, 0.4604), (-1.824, 1.585e-07, 0.4604), (-1.684, 0.6394, 0.4604), (-1.286, 1.181, 0.4604), (-0.6901, 1.544, 0.4604), (0.4803, 1.539, 0.4604), (0.01284, 1.624, 0.4604), (1.071, 1.18, 0.4604), (1.469, 0.6388, 0.4604), (1.608, 6.556e-08, 0.4604), (1.469, -0.6388, 0.4604), (1.071, -1.18, 0.4604), (0.4803, -1.539, 0.4604), (0.01284, -1.624, 0.4604), (-0.4546, -1.539, 0.4604), (-1.046, -1.18, 0.4604), (-1.443, -0.6388, 0.4604), (-1.583, 1.584e-07, 0.4604), (-1.443, 0.6388, 0.4604), (-1.046, 1.18, 0.4604), (-0.4546, 1.539, 0.4604), (0.3563, 1.131, 0.08684), (0.01284, 1.193, 0.08684), (0.7904, 0.8668, 0.08684), (1.082, 0.4692, 0.08684), (1.185, 1.013e-07, 0.08684), (1.082, -0.4692, 0.08684), (0.7904, -0.8668, 0.08684), (0.3563, -1.131, 0.08684), (0.01284, -1.193, 0.08684), (-0.3306, -1.131, 0.08684), (-0.7647, -0.8668, 0.08684), (-1.057, -0.4692, 0.08684), (-1.159, 1.695e-07, 0.08684), (-1.057, 0.4692, 0.08684), (-0.7647, 0.8668, 0.08684), (-0.3306, 1.131, 0.08684), (0.01284, 1.295, 0.02794), (0.5574, 1.217, 0.02794), (1.02, 0.9317, 0.02794), (1.328, 0.5042, 0.02794), (1.437, 8.507e-08, 0.02794), (1.328, -0.5042, 0.02794), (1.02, -0.9317, 0.02794), (0.5574, -1.217, 0.02794), (0.01284, -1.295, 0.02794), (-0.5317, -1.217, 0.02794), (-0.9939, -0.9317, 0.02794), (-1.303, -0.5042, 0.02794), (-1.411, 1.584e-07, 0.02794), (-1.303, 0.5042, 0.02794), (-0.9939, 0.9317, 0.02794), (-0.5317, 1.217, 0.02794)], [], [(80, 33, 32, 81), (81, 32, 34, 82), (82, 34, 35, 83), (83, 35, 36, 84), (84, 36, 37, 85), (85, 37, 38, 86), (86, 38, 39, 87), (87, 39, 40, 88), (88, 40, 41, 89), (89, 41, 42, 90), (90, 42, 43, 91), (91, 43, 44, 92), (92, 44, 45, 93), (93, 45, 46, 94), (31, 29, 62, 63), (94, 46, 47, 95), (95, 47, 33, 80), (0, 2, 4, 6, 8, 10, 12, 14, 16, 18, 20, 22, 24, 26, 28, 30), (1, 3, 32, 33), (3, 5, 34, 32), (5, 7, 35, 34), (7, 9, 36, 35), (9, 11, 37, 36), (11, 13, 38, 37), (13, 15, 39, 38), (15, 17, 40, 39), (17, 19, 41, 40), (19, 21, 42, 41), (21, 23, 43, 42), (23, 25, 44, 43), (25, 27, 45, 44), (27, 29, 46, 45), (29, 31, 47, 46), (31, 1, 33, 47), (61, 60, 76, 77), (17, 15, 55, 56), (3, 1, 49, 48), (1, 31, 63, 49), (19, 17, 56, 57), (5, 3, 48, 50), (21, 19, 57, 58), (7, 5, 50, 51), (23, 21, 58, 59), (9, 7, 51, 52), (25, 23, 59, 60), (11, 9, 52, 53), (27, 25, 60, 61), (13, 11, 53, 54), (29, 27, 61, 62), (15, 13, 54, 55), (64, 65, 79, 78, 77, 76, 75, 74, 73, 72, 71, 70, 69, 68, 67, 66), (54, 53, 69, 70), (62, 61, 77, 78), (55, 54, 70, 71), (63, 62, 78, 79), (56, 55, 71, 72), (48, 49, 65, 64), (49, 63, 79, 65), (57, 56, 72, 73), (50, 48, 64, 66), (58, 57, 73, 74), (51, 50, 66, 67), (59, 58, 74, 75), (52, 51, 67, 68), (60, 59, 75, 76), (53, 52, 68, 69), (2, 0, 80, 81), (4, 2, 81, 82), (6, 4, 82, 83), (8, 6, 83, 84), (10, 8, 84, 85), (12, 10, 85, 86), (14, 12, 86, 87), (16, 14, 87, 88), (18, 16, 88, 89), (20, 18, 89, 90), (22, 20, 90, 91), (24, 22, 91, 92), (26, 24, 92, 93), (28, 26, 93, 94), (30, 28, 94, 95), (0, 30, 95, 80)])
me_cylinder.polygons.foreach_set('use_smooth', [True] * 82)
me_cylinder.materials.append(mat_material)
me_cylinder.use_remesh_preserve_volume = False
me_cylinder.use_remesh_preserve_attributes = False
me_cylinder.use_mirror_vertex_groups = False
me_cylinder.update()

# ---- objects
ob_torus_002 = bpy.data.objects.new('Torus.002', me_torus_003)
ob_torus_001 = bpy.data.objects.new('Torus.001', me_torus_001)
ob_lamp = bpy.data.objects.new('Lamp', light_lamp)
ob_camera = bpy.data.objects.new('Camera', cam_camera)
ob_cylinder = bpy.data.objects.new('Cylinder', me_cylinder_001)
ob_plane_002 = bpy.data.objects.new('Plane.002', me_plane_002)
ob_cylinder_001 = bpy.data.objects.new('Cylinder.001', me_cylinder)

# ---- transforms, parenting, visibility, modifiers, constraints
ob_torus_002.location = (-0.03617, -0.03615, 0.4672)
ob_torus_002.lineart.crease_threshold = 0.0
_m = ob_torus_002.modifiers.new('Solidify', 'SOLIDIFY')
_m.thickness = 0.084
_m.offset = 1.0
_m.nonmanifold_thickness_mode = 'FIXED'
_m.nonmanifold_merge_threshold = 0.0003
_m = ob_torus_002.modifiers.new('Subsurf', 'SUBSURF')
_m.uv_smooth = 'PRESERVE_CORNERS'
_m.quality = 2
_m.levels = 4
_m.show_only_control_edges = False
ob_torus_001.location = (-0.03617, -0.03615, 0.4672)
ob_torus_001.lineart.crease_threshold = 0.0
_m = ob_torus_001.modifiers.new('Subsurf', 'SUBSURF')
_m.uv_smooth = 'PRESERVE_CORNERS'
_m.quality = 2
_m.levels = 2
_m.show_only_control_edges = False
ob_lamp.location = (-1.147, 0.1654, 5.904)
ob_lamp.rotation_euler = (0.6503, 0.05522, 1.866)
ob_lamp.lock_rotations_4d = False
ob_lamp.empty_display_type = 'ARROWS'
ob_lamp.color = (0.0, 0.0, 0.0, 0.0)
ob_lamp.lineart.crease_threshold = 0.0
ob_camera.location = (7.481, -6.508, 5.344)
ob_camera.rotation_euler = (1.109, 0.0, 0.8149)
ob_camera.lock_rotations_4d = False
ob_camera.empty_display_type = 'ARROWS'
ob_camera.color = (0.0, 0.0, 0.0, 0.0)
ob_camera.display_type = 'WIRE'
ob_camera.lineart.crease_threshold = 0.0
ob_cylinder.location = (-2.634, -0.01156, 1.2)
ob_cylinder.rotation_euler = (0.0, -0.0, -2.854)
ob_cylinder.lineart.crease_threshold = 0.0
_m = ob_cylinder.modifiers.new('Subsurf', 'SUBSURF')
_m.uv_smooth = 'PRESERVE_CORNERS'
_m.quality = 2
_m.levels = 5
_m.show_only_control_edges = False
ob_plane_002.location = (-0.07712, -0.04796, -0.04732)
ob_plane_002.scale = (1.763, 1.763, 1.763)
ob_plane_002.lineart.crease_threshold = 0.0
ob_cylinder_001.location = (-0.05584, -0.01042, -0.007623)
ob_cylinder_001.lineart.crease_threshold = 0.0
_m = ob_cylinder_001.modifiers.new('Subsurf', 'SUBSURF')
_m.uv_smooth = 'PRESERVE_CORNERS'
_m.quality = 2
_m.levels = 3
_m.show_only_control_edges = False

# ---- collection membership
col_collection_1.objects.link(ob_torus_002)
col_collection_1.objects.link(ob_torus_001)
col_collection_1.objects.link(ob_lamp)
col_collection_1.objects.link(ob_camera)
col_collection_2.objects.link(ob_cylinder)
col_collection_3.objects.link(ob_plane_002)
col_collection_3.objects.link(ob_cylinder_001)

# ---- scene / render settings (as saved in the file)
scene.camera = ob_camera
scene.frame_start = 1; scene.frame_end = 250; scene.frame_set(0)
scene.render.engine = 'CYCLES'
scene.render.resolution_percentage = 50
scene.render.dither_intensity = 0.0
scene.cycles.use_denoising = False
scene.cycles.samples = 128
scene.cycles.sampling_pattern = 'TABULATED_SOBOL'
scene.cycles.use_adaptive_sampling = False
scene.cycles.use_light_tree = False
scene.cycles.blur_glossy = 0.0
scene.cycles.sample_clamp_indirect = 0.0
scene.view_settings.view_transform = 'Standard'
bpy.context.view_layer.update()
